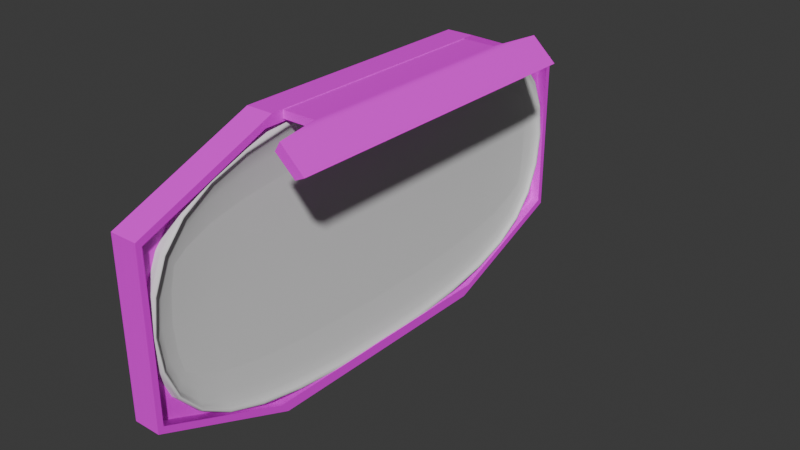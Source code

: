 # Source: untitled.blend  (saved by Blender 4.0.36; exported with 4.5.12 LTS)
import bpy
from mathutils import Matrix  # noqa: F401  (used for matrix-valued properties, if any)

bpy.ops.wm.read_factory_settings(use_empty=True)
scene = bpy.context.scene
scene.name = 'Scene'

# ---- collections
col_collection = bpy.data.collections.new('Collection'); scene.collection.children.link(col_collection)
col_collection_2 = bpy.data.collections.new('Collection 2'); scene.collection.children.link(col_collection_2)

# ---- images (referenced by path relative to the original .blend; pixels are not part of the script)
import os
ASSET_DIR = os.environ.get("B2B_ASSET_DIR", "")  # directory of the original .blend (textures are referenced by path, not embedded)
HERE = os.path.dirname(os.path.abspath(__file__))  # packed textures are extracted next to this script under _unpacked/

def load_image(name, relpath, width, height, colorspace="sRGB"):
    """Load a texture the original file referenced (path relative to the .blend, or extracted next to this script)."""
    p = next((c for c in (os.path.join(HERE, relpath), os.path.join(ASSET_DIR, relpath)) if relpath and os.path.exists(c)), "")
    if p:
        img = bpy.data.images.load(p, check_existing=True)
        img.name = name
    else:  # same state as the original file: an image datablock whose file is absent (Cycles renders it pink)
        img = bpy.data.images.new(name, width, height)
        img.source = "FILE"
        img.filepath = "//" + (relpath or name)
    img.colorspace_settings.name = colorspace
    return img
img_untitled = load_image('Untitled', '', 1024, 1024, 'sRGB')

# ---- materials (node trees are filled in below, after node groups)
mat_material = bpy.data.materials.new('Material')
mat_material.alpha_threshold = 0.0
mat_material.use_transparent_shadow = False
mat_material.roughness = 0.5
mat_material.line_color = (0.0, 0.0, 0.0, 1.0)
mat_material_001 = bpy.data.materials.new('Material.001')
mat_material_001.alpha_threshold = 0.0
mat_material_001.use_transparent_shadow = False
mat_material_001.roughness = 0.5
mat_material_001.line_color = (0.0, 0.0, 0.0, 1.0)

# ---- material node trees
mat_material.use_nodes = True; mat_material.node_tree.nodes.clear()
_N = mat_material.node_tree.nodes; _L = mat_material.node_tree.links
n0 = _N.new('ShaderNodeOutputMaterial'); n0.name = 'Material Output'; n0.location = (300, 300)
n1 = _N.new('ShaderNodeBsdfPrincipled'); n1.name = 'Principled BSDF'; n1.location = (10, 300)
n1.inputs[3].default_value = 1.45
n2 = _N.new('ShaderNodeTexImage'); n2.name = 'Image Texture'; n2.location = (-360, 234)
n2.image = img_untitled
_L.new(n1.outputs[0], n0.inputs[0])
_L.new(n2.outputs[0], n1.inputs[0])
n0.is_active_output = True
mat_material_001.use_nodes = True; mat_material_001.node_tree.nodes.clear()
_N = mat_material_001.node_tree.nodes; _L = mat_material_001.node_tree.links
n0 = _N.new('ShaderNodeOutputMaterial'); n0.name = 'Material Output'; n0.location = (300, 300)
n1 = _N.new('ShaderNodeBsdfPrincipled'); n1.name = 'Principled BSDF'; n1.location = (10, 300)
n1.inputs[3].default_value = 1.45
_L.new(n1.outputs[0], n0.inputs[0])
n0.is_active_output = True

# ---- world
world_world = bpy.data.worlds.new('World'); scene.world = world_world
world_world.use_nodes = True; world_world.node_tree.nodes.clear()
_N = world_world.node_tree.nodes; _L = world_world.node_tree.links
n0 = _N.new('ShaderNodeOutputWorld'); n0.name = 'World Output'; n0.location = (300, 300)
n1 = _N.new('ShaderNodeBackground'); n1.name = 'Background'; n1.location = (10, 300)
n1.inputs[0].default_value = (0.05088, 0.05088, 0.05088, 1.0)
_L.new(n1.outputs[0], n0.inputs[0])
n0.is_active_output = True
world_world.color = (0.05088, 0.05088, 0.05088)
world_world.use_sun_shadow = False
world_world.sun_shadow_jitter_overblur = 0.0

# ---- meshes
me_cube = bpy.data.meshes.new('Cube')
me_cube.from_pydata([(0.04364, 0.8337, 0.2521), (0.04364, 0.8337, -0.2521), (0.04364, -0.8337, 0.2521), (0.04364, -0.8337, -0.2521), (-0.04364, 0.8519, 0.2677), (-0.04364, 0.8519, -0.2677), (-0.04364, -0.8519, 0.2677), (-0.04364, -0.8519, -0.2677), (-0.04364, 0.4108, -0.447), (-0.04364, -0.4108, -0.447), (0.04364, 0.4344, 0.4144), (0.04364, -0.4344, 0.4144), (-0.04364, -0.4108, 0.447), (-0.04364, 0.4108, 0.447), (0.04364, -0.4344, -0.4144), (0.04364, 0.4344, -0.4144), (0.04364, 0.8519, 0.2677), (0.04364, 0.8519, -0.2677), (0.04364, -0.8519, 0.2677), (0.04364, -0.8519, -0.2677), (0.04364, -0.4108, 0.447), (0.04364, 0.4108, -0.447), (0.04364, 0.4108, 0.447), (0.04364, -0.4108, -0.447), (0.01411, 0.4344, 0.4144), (0.01411, 0.4344, -0.4144), (0.01411, -0.4344, 0.4144), (0.01411, -0.4344, -0.4144), (0.01411, 0.8337, 0.2521), (0.01411, 0.8337, -0.2521), (0.01411, -0.8337, 0.2521), (0.01411, -0.8337, -0.2521)], [], [(20, 12, 6, 18), (19, 18, 6, 7), (9, 23, 19, 7), (15, 1, 29, 25), (5, 4, 16, 17), (10, 11, 26, 24), (14, 15, 25, 27), (5, 17, 21, 8), (8, 21, 23, 9), (16, 4, 13, 22), (22, 13, 12, 20), (0, 1, 17, 16), (3, 2, 18, 19), (2, 11, 20, 18), (1, 15, 21, 17), (10, 0, 16, 22), (11, 10, 22, 20), (14, 3, 19, 23), (15, 14, 23, 21), (27, 26, 30, 31), (29, 28, 24, 25), (25, 24, 26, 27), (2, 3, 31, 30), (3, 14, 27, 31), (0, 10, 24, 28), (11, 2, 30, 26), (1, 0, 28, 29)])
me_cube.polygons.foreach_set('use_smooth', [True] * 27)
_k = set([(0, 1), (0, 10), (1, 15), (2, 3), (2, 11), (3, 14), (4, 16), (5, 17), (6, 18), (7, 19), (8, 21), (9, 23), (10, 11), (12, 20), (13, 22), (14, 15), (16, 17), (16, 22), (17, 21), (18, 19), (18, 20), (19, 23), (20, 22), (21, 23), (24, 26), (24, 28), (25, 27), (25, 29), (26, 30), (27, 31), (28, 29), (30, 31)])
me_cube.attributes.new('sharp_edge', 'BOOLEAN', 'EDGE').data.foreach_set('value', [ (min(e.vertices), max(e.vertices)) in _k for e in me_cube.edges])
_uv = me_cube.uv_layers.new(name='UVMap')
_uv.uv.foreach_set('vector', [0.02648, 0.8494, 0.006961, 0.8494, 0.006961, 0.7429, 0.02648, 0.7429, 0.02648, 0.6231, 0.02648, 0.7429, 0.006961, 0.7429, 0.006961, 0.6231, 0.006961, 0.5166, 0.02648, 0.5166, 0.02648, 0.6231, 0.006961, 0.6231, 0.006724, 0.9035, 0.006724, 0.9999, 0.0001184, 0.9999, 0.0001184, 0.9035, 0.006961, 0.2264, 0.006961, 0.1066, 0.02648, 0.1066, 0.02648, 0.2264, 0.006724, 0.2093, 0.006724, 0.4036, 0.0001184, 0.4036, 0.0001184, 0.2093, 0.006724, 0.7092, 0.006724, 0.9035, 0.0001184, 0.9035, 0.0001184, 0.7092, 0.006961, 0.2264, 0.02648, 0.2264, 0.02648, 0.3329, 0.006961, 0.3329, 0.006961, 0.3329, 0.02648, 0.3329, 0.02648, 0.5166, 0.006961, 0.5166, 0.02648, 0.1066, 0.006961, 0.1066, 0.006961, 0.0001184, 0.02648, 0.0001184, 0.04624, 0.2825, 0.02672, 0.2825, 0.02672, 0.0988, 0.04624, 0.0988, 0.08983, 0.3771, 0.2026, 0.3771, 0.2061, 0.3812, 0.08635, 0.3812, 0.2026, 0.0042, 0.08983, 0.0042, 0.08635, 0.0001184, 0.2061, 0.0001184, 0.08983, 0.0042, 0.05353, 0.09351, 0.04624, 0.0988, 0.08635, 0.0001184, 0.2026, 0.3771, 0.2389, 0.2878, 0.2462, 0.2825, 0.2061, 0.3812, 0.05353, 0.2878, 0.08983, 0.3771, 0.08635, 0.3812, 0.04624, 0.2825, 0.05353, 0.09351, 0.05353, 0.2878, 0.04624, 0.2825, 0.04624, 0.0988, 0.2389, 0.09351, 0.2026, 0.0042, 0.2061, 0.0001184, 0.2462, 0.0988, 0.2389, 0.2878, 0.2389, 0.09351, 0.2462, 0.0988, 0.2462, 0.2825, 0.4318, 0.08943, 0.2464, 0.08943, 0.2827, 0.0001184, 0.3955, 0.0001184, 0.3955, 0.373, 0.2827, 0.373, 0.2464, 0.2837, 0.4318, 0.2837, 0.4318, 0.2837, 0.2464, 0.2837, 0.2464, 0.08943, 0.4318, 0.08943, 0.006724, 0.5, 0.006724, 0.6128, 0.0001184, 0.6128, 0.0001184, 0.5, 0.006724, 0.6128, 0.006724, 0.7092, 0.0001184, 0.7092, 0.0001184, 0.6128, 0.006724, 0.1129, 0.006724, 0.2093, 0.0001184, 0.2093, 0.0001184, 0.1129, 0.006724, 0.4036, 0.006724, 0.5, 0.0001184, 0.5, 0.0001184, 0.4036, 0.006724, 0.0001183, 0.006724, 0.1129, 0.0001184, 0.1129, 0.0001184, 0.0001185])
me_cube.materials.append(mat_material)
me_cube.use_mirror_vertex_groups = False
me_cube.update()
me_cube_001 = bpy.data.meshes.new('Cube.001')
me_cube_001.from_pydata([(-0.07064, -0.3716, -0.01213), (-0.07064, -0.3716, 0.01213), (-0.07064, 0.3716, -0.01213), (-0.07064, 0.3716, 0.01213), (0.08943, -0.5252, -0.01466), (0.1072, -0.5252, 0.01466), (0.08943, 0.5252, -0.01466), (0.1072, 0.5252, 0.01466), (0.07064, 0.3716, 0.01213), (0.07064, 0.3716, -0.01213), (0.07064, -0.3716, -0.01213), (0.07064, -0.3716, 0.01213), (0.1833, 0.5252, -0.05623), (0.1522, 0.5252, -0.07066), (0.1522, -0.5252, -0.07066), (0.1833, -0.5252, -0.05623)], [], [(2, 3, 8, 9), (10, 11, 1, 0), (2, 9, 10, 0), (8, 3, 1, 11), (7, 6, 9, 8), (6, 4, 10, 9), (5, 7, 8, 11), (4, 5, 11, 10), (5, 15, 12, 7), (4, 14, 15, 5), (6, 13, 14, 4), (13, 12, 15, 14), (7, 12, 13, 6)])
me_cube_001.polygons.foreach_set('use_smooth', [True] * 13)
_k = set([(0, 10), (1, 11), (2, 9), (3, 8), (4, 5), (4, 10), (4, 14), (5, 11), (5, 15), (6, 7), (6, 9), (6, 13), (7, 8), (7, 12), (8, 9), (10, 11), (12, 13), (12, 15), (13, 14), (14, 15)])
me_cube_001.attributes.new('sharp_edge', 'BOOLEAN', 'EDGE').data.foreach_set('value', [ (min(e.vertices), max(e.vertices)) in _k for e in me_cube_001.edges])
_uv = me_cube_001.uv_layers.new(name='UVMap')
_uv.uv.foreach_set('vector', [0.2589, 0.4359, 0.2538, 0.4358, 0.2545, 0.4063, 0.2596, 0.4064, 0.2477, 0.4064, 0.2528, 0.4063, 0.2535, 0.4358, 0.2485, 0.4359, 0.4903, 0.2077, 0.4607, 0.2077, 0.4607, 0.05236, 0.4903, 0.05236, 0.4614, 0.2923, 0.491, 0.2923, 0.491, 0.4476, 0.4614, 0.4476, 0.2538, 0.3733, 0.2609, 0.3741, 0.2596, 0.4064, 0.2545, 0.4063, 0.4568, 0.2398, 0.4568, 0.02025, 0.4607, 0.05236, 0.4607, 0.2077, 0.4538, 0.4797, 0.4538, 0.2602, 0.4614, 0.2923, 0.4614, 0.4476, 0.2464, 0.3741, 0.2535, 0.3733, 0.2528, 0.4063, 0.2477, 0.4064, 0.4538, 0.4797, 0.432, 0.4797, 0.432, 0.2602, 0.4538, 0.2602, 0.4462, 0.004113, 0.4392, 0.02025, 0.432, 0.02025, 0.4402, 0.0001184, 0.4568, 0.2398, 0.4392, 0.2398, 0.4392, 0.02025, 0.4568, 0.02025, 0.4392, 0.2398, 0.432, 0.2398, 0.432, 0.02025, 0.4392, 0.02025, 0.4402, 0.2599, 0.432, 0.2398, 0.4392, 0.2398, 0.4462, 0.2559])
me_cube_001.materials.append(mat_material)
me_cube_001.update()
me_cube_002 = bpy.data.meshes.new('Cube.002')
me_cube_002.from_pydata([(0.004765, -0.029, 0.01126), (0.001663, -0.04173, 0.0099), (0.0138, -0.029, -0.002264), (0.01132, -0.04173, -0.002568), (0.01063, -0.029, -0.01822), (0.00791, -0.04173, -0.01734), (-0.002897, -0.029, -0.02726), (-0.005655, -0.04173, -0.02538), (-0.01885, -0.029, -0.02408), (-0.01575, -0.04173, -0.02272), (-0.02789, -0.029, -0.01056), (-0.02541, -0.04173, -0.01025), (-0.02472, -0.029, 0.005399), (-0.022, -0.04173, 0.004522), (-0.01119, -0.029, 0.01444), (-0.008433, -0.04173, 0.01256), (0.00271, -0.01708, 0.008188), (0.01018, -0.01708, -0.002985), (0.007554, -0.01708, -0.01617), (-0.003619, -0.01708, -0.02363), (-0.0168, -0.01708, -0.02101), (-0.02426, -0.01708, -0.009836), (-0.02164, -0.01708, 0.003344), (-0.01047, -0.01708, 0.01081), (-0.0005667, -0.01155, 0.003284), (0.004391, -0.01155, -0.004136), (0.00265, -0.01155, -0.01289), (-0.00477, -0.01155, -0.01785), (-0.01352, -0.01155, -0.0161), (-0.01848, -0.01155, -0.008685), (-0.01674, -0.01155, 6.693e-05), (-0.009319, -0.01155, 0.005025), (-0.00184, -0.009314, 0.001378), (0.002143, -0.009314, -0.004583), (0.0007445, -0.009314, -0.01161), (-0.005217, -0.009314, -0.0156), (-0.01225, -0.009314, -0.0142), (-0.01623, -0.009314, -0.008238), (-0.01483, -0.009314, -0.001206), (-0.008872, -0.009314, 0.002777), (-0.0008655, -0.00433, 0.002265), (0.003145, -0.00405, -0.003671), (0.001896, -0.002535, -0.01057), (-0.003881, -0.000673, -0.01438), (-0.0108, 0.0004457, -0.01288), (-0.01481, 0.0001656, -0.006947), (-0.01356, -0.001349, -5.124e-05), (-0.007787, -0.003211, 0.003764), (0.001043, 0.0001332, 0.004002), (0.005135, 0.0006737, -0.00186), (0.004325, 0.003597, -0.008357), (-0.0009132, 0.00719, -0.01168), (-0.00751, 0.009349, -0.009887), (-0.0116, 0.008808, -0.004025), (-0.01079, 0.005885, 0.002471), (-0.005554, 0.002292, 0.005796), (0.003751, 0.003762, 0.006467), (0.007972, 0.004525, 0.0007216), (0.007859, 0.008651, -0.005141), (0.003478, 0.01372, -0.007686), (-0.002605, 0.01677, -0.005423), (-0.006826, 0.01601, 0.0003218), (-0.006712, 0.01188, 0.006184), (-0.002331, 0.006809, 0.008729), (0.007069, 0.006301, 0.009486), (0.01146, 0.007233, 0.003894), (0.01225, 0.01227, -0.001144), (0.008983, 0.01847, -0.002675), (0.00357, 0.02219, 0.0001961), (-0.0008186, 0.02126, 0.005789), (-0.001611, 0.01622, 0.01083), (0.001656, 0.01002, 0.01236), (0.01076, 0.007573, 0.01285), (0.01535, 0.008608, 0.007433), (0.01719, 0.01421, 0.003353), (0.01522, 0.02109, 0.002998), (0.01058, 0.02523, 0.006576), (0.005998, 0.02419, 0.01199), (0.004153, 0.01859, 0.01607), (0.006128, 0.01171, 0.01643), (0.01458, 0.007488, 0.01632), (0.01937, 0.008554, 0.01109), (0.02234, 0.01432, 0.008034), (0.02174, 0.02141, 0.008935), (0.01793, 0.02567, 0.01327), (0.01314, 0.0246, 0.0185), (0.01018, 0.01883, 0.02155), (0.01077, 0.01175, 0.02065), (0.004765, -0.04173, 0.01126), (0.0138, -0.04173, -0.002264), (0.01063, -0.04173, -0.01822), (-0.002897, -0.04173, -0.02726), (-0.01885, -0.04173, -0.02408), (-0.02789, -0.04173, -0.01056), (-0.02472, -0.04173, 0.005399), (-0.01119, -0.04173, 0.01444), (-0.002897, -0.8616, 0.01444), (-0.005656, -0.8488, 0.01256), (0.004765, -0.8616, 0.01126), (0.001663, -0.8488, 0.0099), (0.0138, -0.8616, -0.002264), (0.01132, -0.8488, -0.002568), (0.01063, -0.8616, -0.01822), (0.00791, -0.8488, -0.01734), (-0.002897, -0.8616, -0.02726), (-0.005655, -0.8488, -0.02538), (-0.01885, -0.8616, -0.02408), (-0.01575, -0.8488, -0.02272), (-0.02789, -0.8616, -0.01056), (-0.02541, -0.8488, -0.01025), (-0.02472, -0.8616, 0.005399), (-0.022, -0.8488, 0.004522), (-0.01119, -0.8616, 0.01444), (-0.008433, -0.8488, 0.01256), (-0.003619, -0.8735, 0.01081), (0.00271, -0.8735, 0.008188), (0.01018, -0.8735, -0.002985), (0.007554, -0.8735, -0.01617), (-0.003619, -0.8735, -0.02363), (-0.0168, -0.8735, -0.02101), (-0.02426, -0.8735, -0.009836), (-0.02164, -0.8735, 0.003344), (-0.01047, -0.8735, 0.01081), (-0.00477, -0.879, 0.005025), (-0.0005667, -0.879, 0.003284), (0.004391, -0.879, -0.004136), (0.00265, -0.879, -0.01289), (-0.00477, -0.879, -0.01785), (-0.01352, -0.879, -0.0161), (-0.01848, -0.879, -0.008685), (-0.01674, -0.879, 6.693e-05), (-0.009319, -0.879, 0.005025), (-0.005217, -0.8812, 0.002777), (-0.00184, -0.8812, 0.001378), (0.002143, -0.8812, -0.004583), (0.0007445, -0.8812, -0.01161), (-0.005217, -0.8812, -0.0156), (-0.01225, -0.8812, -0.0142), (-0.01623, -0.8812, -0.008238), (-0.01483, -0.8812, -0.001206), (-0.008872, -0.8812, 0.002777), (-0.004842, -0.884, 0.003118), (-0.001475, -0.8838, 0.00171), (0.002515, -0.8839, -0.004245), (0.001154, -0.8847, -0.01124), (-0.004761, -0.8856, -0.01518), (-0.01177, -0.8862, -0.01376), (-0.01576, -0.886, -0.007805), (-0.01439, -0.8853, -0.0008071), (-0.008479, -0.8843, 0.003134), (-0.003308, -0.8891, 0.004514), (-2.105e-05, -0.8885, 0.003034), (0.004024, -0.889, -0.002871), (0.00296, -0.8912, -0.009599), (-0.00259, -0.8939, -0.01321), (-0.009375, -0.8956, -0.01158), (-0.01342, -0.8952, -0.005679), (-0.01236, -0.8929, 0.001048), (-0.006806, -0.8902, 0.004657), (-0.0008242, -0.8936, 0.006774), (0.002308, -0.8926, 0.005153), (0.006459, -0.8933, -0.0006556), (0.005967, -0.8968, -0.006862), (0.001121, -0.9012, -0.00983), (-0.00524, -0.9038, -0.007821), (-0.009391, -0.9032, -0.002013), (-0.0089, -0.8996, 0.004193), (-0.004054, -0.8953, 0.007161), (0.002434, -0.897, 0.00974), (0.005348, -0.8957, 0.00792), (0.009648, -0.8966, 0.002247), (0.009965, -0.9012, -0.003223), (0.006114, -0.9069, -0.005287), (0.0003491, -0.9103, -0.002735), (-0.003951, -0.9095, 0.002938), (-0.004269, -0.9048, 0.008408), (-0.0004167, -0.8992, 0.01047), (0.008263, -0.8996, 0.01504), (0.01076, -0.8981, 0.01285), (0.01535, -0.8992, 0.007433), (0.01719, -0.9048, 0.003353), (0.01522, -0.9116, 0.002998), (0.01058, -0.9158, 0.006576), (0.005998, -0.9147, 0.01199), (0.004153, -0.9091, 0.01607), (0.006128, -0.9023, 0.01643), (0.01238, -0.8996, 0.01879), (0.01458, -0.898, 0.01632), (0.01937, -0.8991, 0.01109), (0.02234, -0.9049, 0.008034), (0.02174, -0.912, 0.008935), (0.01793, -0.9162, 0.01327), (0.01314, -0.9152, 0.0185), (0.01018, -0.9094, 0.02155), (0.01077, -0.9023, 0.02065), (-0.002897, -0.8488, 0.01444), (0.004765, -0.8488, 0.01126), (0.0138, -0.8488, -0.002264), (0.01063, -0.8488, -0.01822), (-0.002897, -0.8488, -0.02726), (-0.01885, -0.8488, -0.02408), (-0.02789, -0.8488, -0.01056), (-0.02472, -0.8488, 0.005399), (-0.01119, -0.8488, 0.01444)], [], [(89, 90, 4, 2), (90, 91, 6, 4), (91, 92, 8, 6), (92, 93, 10, 8), (93, 94, 12, 10), (94, 95, 14, 12), (6, 8, 20, 19), (10, 12, 22, 21), (4, 6, 19, 18), (21, 22, 30, 29), (14, 0, 16, 23), (8, 10, 21, 20), (2, 4, 18, 17), (20, 21, 29, 28), (0, 2, 17, 16), (12, 14, 23, 22), (17, 18, 26, 25), (47, 40, 48, 55), (18, 19, 27, 26), (23, 16, 24, 31), (22, 23, 31, 30), (19, 20, 28, 27), (16, 17, 25, 24), (29, 30, 38, 37), (26, 27, 35, 34), (34, 42, 41, 33), (31, 24, 32, 39), (30, 31, 39, 38), (27, 28, 36, 35), (24, 25, 33, 32), (28, 29, 37, 36), (25, 26, 34, 33), (38, 46, 45, 37), (36, 37, 45, 44), (35, 43, 42, 34), (39, 47, 46, 38), (36, 44, 43, 35), (32, 33, 41, 40), (46, 54, 53, 45), (47, 55, 54, 46), (43, 51, 50, 42), (41, 49, 48, 40), (44, 52, 51, 43), (48, 56, 63, 55), (45, 53, 52, 44), (42, 50, 49, 41), (53, 61, 60, 52), (48, 49, 57, 56), (50, 58, 57, 49), (56, 64, 71, 63), (54, 62, 61, 53), (51, 59, 58, 50), (55, 63, 62, 54), (51, 52, 60, 59), (62, 70, 69, 61), (63, 71, 70, 62), (59, 67, 66, 58), (67, 68, 76, 75), (60, 68, 67, 59), (57, 65, 64, 56), (79, 71, 64, 72), (61, 69, 68, 60), (58, 66, 65, 57), (65, 73, 72, 64), (72, 80, 87, 79), (69, 77, 76, 68), (66, 74, 73, 65), (70, 78, 77, 69), (67, 75, 74, 66), (70, 71, 79, 78), (74, 82, 81, 73), (75, 83, 82, 74), (78, 86, 85, 77), (15, 1, 88, 95), (79, 87, 86, 78), (76, 84, 83, 75), (73, 81, 80, 72), (150, 151, 142, 141), (77, 85, 84, 76), (1, 3, 89, 88), (3, 5, 90, 89), (5, 7, 91, 90), (7, 9, 92, 91), (9, 11, 93, 92), (11, 13, 94, 93), (13, 15, 95, 94), (98, 100, 197, 196), (112, 96, 195, 203), (96, 98, 196, 195), (100, 102, 198, 197), (102, 104, 199, 198), (104, 106, 200, 199), (106, 108, 201, 200), (108, 110, 202, 201), (110, 112, 203, 202), (118, 119, 106, 104), (120, 121, 110, 108), (117, 118, 104, 102), (129, 130, 121, 120), (121, 122, 112, 110), (119, 120, 108, 106), (116, 117, 102, 100), (128, 129, 120, 119), (115, 116, 100, 98), (114, 96, 112, 122), (114, 115, 98, 96), (125, 126, 117, 116), (148, 149, 140, 139), (126, 127, 118, 117), (130, 131, 122, 121), (122, 131, 123, 114), (127, 128, 119, 118), (123, 124, 115, 114), (124, 125, 116, 115), (138, 139, 130, 129), (135, 136, 127, 126), (132, 141, 142, 133), (139, 140, 131, 130), (131, 140, 132, 123), (136, 137, 128, 127), (132, 133, 124, 123), (133, 134, 125, 124), (137, 138, 129, 128), (134, 135, 126, 125), (142, 143, 134, 133), (148, 147, 156, 157), (145, 146, 137, 136), (146, 147, 138, 137), (141, 132, 140, 149), (143, 144, 135, 134), (147, 148, 139, 138), (144, 145, 136, 135), (152, 153, 144, 143), (157, 158, 149, 148), (153, 154, 145, 144), (154, 155, 146, 145), (149, 158, 150, 141), (159, 160, 151, 150), (155, 156, 147, 146), (151, 152, 143, 142), (159, 150, 158, 167), (166, 167, 158, 157), (163, 164, 155, 154), (165, 164, 173, 174), (168, 169, 160, 159), (164, 165, 156, 155), (160, 161, 152, 151), (161, 162, 153, 152), (165, 166, 157, 156), (162, 163, 154, 153), (170, 171, 162, 161), (166, 165, 174, 175), (175, 176, 167, 166), (171, 172, 163, 162), (172, 173, 164, 163), (167, 176, 168, 159), (169, 170, 161, 160), (169, 168, 177, 178), (176, 185, 177, 168), (174, 173, 182, 183), (170, 169, 178, 179), (189, 190, 181, 180), (171, 170, 179, 180), (175, 174, 183, 184), (186, 187, 178, 177), (172, 171, 180, 181), (176, 175, 184, 185), (173, 172, 181, 182), (188, 189, 180, 179), (192, 193, 184, 183), (196, 197, 101, 99), (193, 194, 185, 184), (190, 191, 182, 181), (185, 194, 186, 177), (191, 192, 183, 182), (187, 188, 179, 178), (113, 203, 195, 97), (195, 196, 99, 97), (197, 198, 103, 101), (198, 199, 105, 103), (199, 200, 107, 105), (200, 201, 109, 107), (201, 202, 111, 109), (202, 203, 113, 111), (13, 111, 113, 15), (11, 109, 111, 13), (9, 107, 109, 11), (7, 105, 107, 9), (5, 103, 105, 7), (3, 101, 103, 5), (1, 99, 101, 3), (97, 99, 1, 15, 113), (95, 88, 0, 14), (88, 89, 2, 0), (32, 40, 47, 39)])
me_cube_002.polygons.foreach_set('use_smooth', [True] * 195)
_k = set([(1, 3), (1, 15), (3, 5), (5, 7), (7, 9), (9, 11), (11, 13), (13, 15), (32, 33), (32, 39), (33, 34), (34, 35), (35, 36), (36, 37), (37, 38), (38, 39), (88, 89), (88, 95), (89, 90), (90, 91), (91, 92), (92, 93), (93, 94), (94, 95), (97, 99), (97, 113), (99, 101), (101, 103), (103, 105), (105, 107), (107, 109), (109, 111), (111, 113), (132, 133), (132, 140), (133, 134), (134, 135), (135, 136), (136, 137), (137, 138), (138, 139), (139, 140), (195, 196), (195, 203), (196, 197), (197, 198), (198, 199), (199, 200), (200, 201), (201, 202), (202, 203)])
me_cube_002.attributes.new('sharp_edge', 'BOOLEAN', 'EDGE').data.foreach_set('value', [ (min(e.vertices), max(e.vertices)) in _k for e in me_cube_002.edges])
_uv = me_cube_002.uv_layers.new(name='UVMap')
_uv.uv.foreach_set('vector', [0.2791, 0.3755, 0.2818, 0.3782, 0.2796, 0.3799, 0.2773, 0.3776, 0.2818, 0.3782, 0.2838, 0.3817, 0.2811, 0.3827, 0.2796, 0.3799, 0.2838, 0.3817, 0.2846, 0.3856, 0.2817, 0.3858, 0.2811, 0.3827, 0.2846, 0.3856, 0.2842, 0.3897, 0.2814, 0.389, 0.2817, 0.3858, 0.2842, 0.3897, 0.2826, 0.3935, 0.28, 0.392, 0.2814, 0.389, 0.2826, 0.3935, 0.2799, 0.3968, 0.2777, 0.3946, 0.28, 0.392, 0.2811, 0.3827, 0.2817, 0.3858, 0.2794, 0.3859, 0.2789, 0.3835, 0.2814, 0.389, 0.28, 0.392, 0.2779, 0.3906, 0.279, 0.3884, 0.2796, 0.3799, 0.2811, 0.3827, 0.2789, 0.3835, 0.2777, 0.3813, 0.279, 0.3884, 0.2779, 0.3906, 0.2766, 0.3896, 0.2775, 0.3878, 0.2777, 0.3946, 0.2745, 0.3967, 0.2732, 0.3938, 0.276, 0.3924, 0.2817, 0.3858, 0.2814, 0.389, 0.279, 0.3884, 0.2794, 0.3859, 0.2773, 0.3776, 0.2796, 0.3799, 0.2777, 0.3813, 0.2758, 0.3797, 0.2794, 0.3859, 0.279, 0.3884, 0.2775, 0.3878, 0.2777, 0.3859, 0.2742, 0.3757, 0.2773, 0.3776, 0.2758, 0.3797, 0.2731, 0.3786, 0.28, 0.392, 0.2777, 0.3946, 0.276, 0.3924, 0.2779, 0.3906, 0.2758, 0.3797, 0.2777, 0.3813, 0.2764, 0.3824, 0.275, 0.3811, 0.2994, 0.3754, 0.2999, 0.3737, 0.3011, 0.3739, 0.3008, 0.3756, 0.2777, 0.3813, 0.2789, 0.3835, 0.2774, 0.3841, 0.2764, 0.3824, 0.276, 0.3924, 0.2732, 0.3938, 0.273, 0.3917, 0.2751, 0.391, 0.2779, 0.3906, 0.276, 0.3924, 0.2751, 0.391, 0.2766, 0.3896, 0.2789, 0.3835, 0.2794, 0.3859, 0.2777, 0.3859, 0.2774, 0.3841, 0.2731, 0.3786, 0.2758, 0.3797, 0.275, 0.3811, 0.273, 0.3805, 0.2775, 0.3878, 0.2766, 0.3896, 0.276, 0.3892, 0.2768, 0.3876, 0.2764, 0.3824, 0.2774, 0.3841, 0.2767, 0.3843, 0.2759, 0.3828, 0.2976, 0.3834, 0.2993, 0.3829, 0.2999, 0.3846, 0.2985, 0.385, 0.2751, 0.391, 0.273, 0.3917, 0.273, 0.3909, 0.2747, 0.3903, 0.2766, 0.3896, 0.2751, 0.391, 0.2747, 0.3903, 0.276, 0.3892, 0.2774, 0.3841, 0.2777, 0.3859, 0.277, 0.3859, 0.2767, 0.3843, 0.273, 0.3805, 0.275, 0.3811, 0.2746, 0.3817, 0.273, 0.3813, 0.2777, 0.3859, 0.2775, 0.3878, 0.2768, 0.3876, 0.277, 0.3859, 0.275, 0.3811, 0.2764, 0.3824, 0.2759, 0.3828, 0.2746, 0.3817, 0.297, 0.3765, 0.2989, 0.377, 0.2986, 0.3785, 0.2964, 0.3783, 0.2964, 0.38, 0.2964, 0.3783, 0.2986, 0.3785, 0.2986, 0.3799, 0.2968, 0.3818, 0.2988, 0.3813, 0.2993, 0.3829, 0.2976, 0.3834, 0.2978, 0.3749, 0.2994, 0.3754, 0.2989, 0.377, 0.297, 0.3765, 0.2964, 0.38, 0.2986, 0.3799, 0.2988, 0.3813, 0.2968, 0.3818, 0.2991, 0.3866, 0.2985, 0.385, 0.2999, 0.3846, 0.3003, 0.3863, 0.2989, 0.377, 0.3006, 0.3772, 0.3004, 0.3785, 0.2986, 0.3785, 0.2994, 0.3754, 0.3008, 0.3756, 0.3006, 0.3772, 0.2989, 0.377, 0.2988, 0.3813, 0.3006, 0.3811, 0.3009, 0.3826, 0.2993, 0.3829, 0.2999, 0.3846, 0.3012, 0.3843, 0.3015, 0.3861, 0.3003, 0.3863, 0.2986, 0.3799, 0.3004, 0.3798, 0.3006, 0.3811, 0.2988, 0.3813, 0.3011, 0.3739, 0.3024, 0.374, 0.3023, 0.3757, 0.3008, 0.3756, 0.2986, 0.3785, 0.3004, 0.3785, 0.3004, 0.3798, 0.2986, 0.3799, 0.2993, 0.3829, 0.3009, 0.3826, 0.3012, 0.3843, 0.2999, 0.3846, 0.3004, 0.3785, 0.3021, 0.3785, 0.3021, 0.3797, 0.3004, 0.3798, 0.3015, 0.3861, 0.3012, 0.3843, 0.3026, 0.3842, 0.3027, 0.386, 0.3009, 0.3826, 0.3024, 0.3825, 0.3026, 0.3842, 0.3012, 0.3843, 0.3024, 0.374, 0.3036, 0.3739, 0.3037, 0.3756, 0.3023, 0.3757, 0.3006, 0.3772, 0.3022, 0.3772, 0.3021, 0.3785, 0.3004, 0.3785, 0.3006, 0.3811, 0.3023, 0.381, 0.3024, 0.3825, 0.3009, 0.3826, 0.3008, 0.3756, 0.3023, 0.3757, 0.3022, 0.3772, 0.3006, 0.3772, 0.3006, 0.3811, 0.3004, 0.3798, 0.3021, 0.3797, 0.3023, 0.381, 0.3022, 0.3772, 0.3038, 0.3771, 0.3038, 0.3784, 0.3021, 0.3785, 0.3023, 0.3757, 0.3037, 0.3756, 0.3038, 0.3771, 0.3022, 0.3772, 0.3023, 0.381, 0.3039, 0.381, 0.304, 0.3825, 0.3024, 0.3825, 0.3039, 0.381, 0.3038, 0.3797, 0.3056, 0.3796, 0.3056, 0.381, 0.3021, 0.3797, 0.3038, 0.3797, 0.3039, 0.381, 0.3023, 0.381, 0.3026, 0.3842, 0.304, 0.3842, 0.304, 0.386, 0.3027, 0.386, 0.3051, 0.3753, 0.3037, 0.3756, 0.3036, 0.3739, 0.3048, 0.3737, 0.3021, 0.3785, 0.3038, 0.3784, 0.3038, 0.3797, 0.3021, 0.3797, 0.3024, 0.3825, 0.304, 0.3825, 0.304, 0.3842, 0.3026, 0.3842, 0.304, 0.3842, 0.3054, 0.3843, 0.3052, 0.3861, 0.304, 0.386, 0.3048, 0.3737, 0.3059, 0.3733, 0.3065, 0.3749, 0.3051, 0.3753, 0.3038, 0.3784, 0.3055, 0.3783, 0.3056, 0.3796, 0.3038, 0.3797, 0.304, 0.3825, 0.3055, 0.3826, 0.3054, 0.3843, 0.304, 0.3842, 0.3038, 0.3771, 0.3054, 0.3769, 0.3055, 0.3783, 0.3038, 0.3784, 0.3039, 0.381, 0.3056, 0.381, 0.3055, 0.3826, 0.304, 0.3825, 0.3038, 0.3771, 0.3037, 0.3756, 0.3051, 0.3753, 0.3054, 0.3769, 0.3055, 0.3826, 0.3071, 0.3829, 0.3067, 0.3845, 0.3054, 0.3843, 0.3056, 0.381, 0.3075, 0.3813, 0.3071, 0.3829, 0.3055, 0.3826, 0.3054, 0.3769, 0.3071, 0.3764, 0.3076, 0.378, 0.3055, 0.3783, 0.3143, 0.3811, 0.3158, 0.3794, 0.3165, 0.3793, 0.314, 0.3818, 0.3051, 0.3753, 0.3065, 0.3749, 0.3071, 0.3764, 0.3054, 0.3769, 0.3056, 0.3796, 0.3077, 0.3796, 0.3075, 0.3813, 0.3056, 0.381, 0.3054, 0.3843, 0.3067, 0.3845, 0.3064, 0.3863, 0.3052, 0.3861, 0.2923, 0.3747, 0.2921, 0.3738, 0.2933, 0.3735, 0.2936, 0.3743, 0.3055, 0.3783, 0.3076, 0.378, 0.3077, 0.3796, 0.3056, 0.3796, 0.3158, 0.3794, 0.316, 0.376, 0.3165, 0.3758, 0.3165, 0.3793, 0.316, 0.376, 0.3136, 0.3738, 0.314, 0.3733, 0.3165, 0.3758, 0.3136, 0.3738, 0.3102, 0.374, 0.3105, 0.3733, 0.314, 0.3733, 0.3102, 0.374, 0.3087, 0.3756, 0.308, 0.3758, 0.3105, 0.3733, 0.3087, 0.3756, 0.3084, 0.3791, 0.308, 0.3793, 0.308, 0.3758, 0.3084, 0.3791, 0.3108, 0.3813, 0.3105, 0.3818, 0.308, 0.3793, 0.3108, 0.3813, 0.3143, 0.3811, 0.314, 0.3818, 0.3105, 0.3818, 0.271, 0.3759, 0.2679, 0.3782, 0.2657, 0.376, 0.269, 0.3733, 0.2685, 0.3953, 0.2699, 0.3962, 0.2683, 0.3986, 0.2668, 0.3974, 0.2699, 0.3962, 0.2716, 0.3971, 0.27, 0.3996, 0.2683, 0.3986, 0.2679, 0.3782, 0.2657, 0.3808, 0.2631, 0.3793, 0.2657, 0.376, 0.2657, 0.3808, 0.2644, 0.3839, 0.2615, 0.3832, 0.2631, 0.3793, 0.2644, 0.3839, 0.264, 0.3871, 0.2611, 0.3873, 0.2615, 0.3832, 0.264, 0.3871, 0.2647, 0.3903, 0.262, 0.3913, 0.2611, 0.3873, 0.2647, 0.3903, 0.2662, 0.393, 0.264, 0.3947, 0.262, 0.3913, 0.2662, 0.393, 0.2685, 0.3953, 0.2668, 0.3974, 0.264, 0.3947, 0.2667, 0.3846, 0.2665, 0.3871, 0.264, 0.3871, 0.2644, 0.3839, 0.2669, 0.3895, 0.2681, 0.3916, 0.2662, 0.393, 0.2647, 0.3903, 0.2678, 0.3822, 0.2667, 0.3846, 0.2644, 0.3839, 0.2657, 0.3808, 0.2684, 0.3889, 0.2693, 0.3906, 0.2681, 0.3916, 0.2669, 0.3895, 0.2681, 0.3916, 0.2699, 0.3933, 0.2685, 0.3953, 0.2662, 0.393, 0.2665, 0.3871, 0.2669, 0.3895, 0.2647, 0.3903, 0.264, 0.3871, 0.2696, 0.3803, 0.2678, 0.3822, 0.2657, 0.3808, 0.2679, 0.3782, 0.2681, 0.387, 0.2684, 0.3889, 0.2669, 0.3895, 0.2665, 0.3871, 0.2724, 0.3788, 0.2696, 0.3803, 0.2679, 0.3782, 0.271, 0.3759, 0.2711, 0.3939, 0.2699, 0.3962, 0.2685, 0.3953, 0.2699, 0.3933, 0.2711, 0.3939, 0.2726, 0.3944, 0.2716, 0.3971, 0.2699, 0.3962, 0.2706, 0.3817, 0.2692, 0.3832, 0.2678, 0.3822, 0.2696, 0.3803, 0.2946, 0.3768, 0.294, 0.3752, 0.2947, 0.3749, 0.2956, 0.3766, 0.2692, 0.3832, 0.2684, 0.3851, 0.2667, 0.3846, 0.2678, 0.3822, 0.2693, 0.3906, 0.2708, 0.3919, 0.2699, 0.3933, 0.2681, 0.3916, 0.2699, 0.3933, 0.2708, 0.3919, 0.2717, 0.3923, 0.2711, 0.3939, 0.2684, 0.3851, 0.2681, 0.387, 0.2665, 0.3871, 0.2667, 0.3846, 0.2717, 0.3923, 0.2727, 0.3925, 0.2726, 0.3944, 0.2711, 0.3939, 0.2727, 0.3809, 0.2706, 0.3817, 0.2696, 0.3803, 0.2724, 0.3788, 0.2691, 0.3887, 0.2699, 0.3901, 0.2693, 0.3906, 0.2684, 0.3889, 0.2698, 0.3836, 0.2691, 0.3853, 0.2684, 0.3851, 0.2692, 0.3832, 0.2943, 0.3741, 0.2936, 0.3743, 0.2933, 0.3735, 0.2939, 0.3733, 0.2699, 0.3901, 0.2711, 0.3912, 0.2708, 0.3919, 0.2693, 0.3906, 0.2708, 0.3919, 0.2711, 0.3912, 0.2719, 0.3916, 0.2717, 0.3923, 0.2691, 0.3853, 0.2688, 0.387, 0.2681, 0.387, 0.2684, 0.3851, 0.2719, 0.3916, 0.2728, 0.3917, 0.2727, 0.3925, 0.2717, 0.3923, 0.2728, 0.3817, 0.271, 0.3824, 0.2706, 0.3817, 0.2727, 0.3809, 0.2688, 0.387, 0.2691, 0.3887, 0.2684, 0.3889, 0.2681, 0.387, 0.271, 0.3824, 0.2698, 0.3836, 0.2692, 0.3832, 0.2706, 0.3817, 0.2929, 0.3865, 0.2934, 0.3848, 0.2941, 0.385, 0.2935, 0.3867, 0.2946, 0.3768, 0.295, 0.3784, 0.293, 0.3785, 0.2928, 0.3771, 0.2947, 0.3815, 0.295, 0.38, 0.2962, 0.38, 0.2957, 0.3818, 0.295, 0.38, 0.295, 0.3784, 0.2961, 0.3783, 0.2962, 0.38, 0.2936, 0.3743, 0.2943, 0.3741, 0.2947, 0.3749, 0.294, 0.3752, 0.2934, 0.3848, 0.2941, 0.3831, 0.2949, 0.3834, 0.2941, 0.385, 0.295, 0.3784, 0.2946, 0.3768, 0.2956, 0.3766, 0.2961, 0.3783, 0.2941, 0.3831, 0.2947, 0.3815, 0.2957, 0.3818, 0.2949, 0.3834, 0.2921, 0.3844, 0.2925, 0.3827, 0.2941, 0.3831, 0.2934, 0.3848, 0.2928, 0.3771, 0.2925, 0.3755, 0.294, 0.3752, 0.2946, 0.3768, 0.2925, 0.3827, 0.2929, 0.3812, 0.2947, 0.3815, 0.2941, 0.3831, 0.2929, 0.3812, 0.293, 0.3798, 0.295, 0.38, 0.2947, 0.3815, 0.294, 0.3752, 0.2925, 0.3755, 0.2923, 0.3747, 0.2936, 0.3743, 0.2909, 0.3748, 0.2908, 0.3739, 0.2921, 0.3738, 0.2923, 0.3747, 0.293, 0.3798, 0.293, 0.3785, 0.295, 0.3784, 0.295, 0.38, 0.2917, 0.3862, 0.2921, 0.3844, 0.2934, 0.3848, 0.2929, 0.3865, 0.2909, 0.3748, 0.2923, 0.3747, 0.2925, 0.3755, 0.291, 0.3757, 0.2912, 0.3772, 0.291, 0.3757, 0.2925, 0.3755, 0.2928, 0.3771, 0.2912, 0.3811, 0.2913, 0.3798, 0.293, 0.3798, 0.2929, 0.3812, 0.2913, 0.3785, 0.2913, 0.3798, 0.2896, 0.3797, 0.2896, 0.3785, 0.2896, 0.3748, 0.2896, 0.3739, 0.2908, 0.3739, 0.2909, 0.3748, 0.2913, 0.3798, 0.2913, 0.3785, 0.293, 0.3785, 0.293, 0.3798, 0.2905, 0.386, 0.2907, 0.3842, 0.2921, 0.3844, 0.2917, 0.3862, 0.2907, 0.3842, 0.2909, 0.3825, 0.2925, 0.3827, 0.2921, 0.3844, 0.2913, 0.3785, 0.2912, 0.3772, 0.2928, 0.3771, 0.293, 0.3785, 0.2909, 0.3825, 0.2912, 0.3811, 0.2929, 0.3812, 0.2925, 0.3827, 0.2893, 0.3842, 0.2894, 0.3825, 0.2909, 0.3825, 0.2907, 0.3842, 0.2912, 0.3772, 0.2913, 0.3785, 0.2896, 0.3785, 0.2896, 0.3772, 0.2896, 0.3772, 0.2896, 0.3757, 0.291, 0.3757, 0.2912, 0.3772, 0.2894, 0.3825, 0.2895, 0.381, 0.2912, 0.3811, 0.2909, 0.3825, 0.2895, 0.381, 0.2896, 0.3797, 0.2913, 0.3798, 0.2912, 0.3811, 0.291, 0.3757, 0.2896, 0.3757, 0.2896, 0.3748, 0.2909, 0.3748, 0.2892, 0.386, 0.2893, 0.3842, 0.2907, 0.3842, 0.2905, 0.386, 0.2896, 0.3739, 0.2896, 0.3748, 0.2876, 0.3745, 0.2878, 0.3737, 0.2896, 0.3757, 0.2874, 0.3754, 0.2876, 0.3745, 0.2896, 0.3748, 0.2896, 0.3785, 0.2896, 0.3797, 0.287, 0.3797, 0.287, 0.3783, 0.2893, 0.3842, 0.2892, 0.386, 0.2874, 0.3861, 0.2872, 0.3843, 0.2855, 0.3829, 0.2851, 0.3813, 0.287, 0.381, 0.287, 0.3826, 0.2894, 0.3825, 0.2893, 0.3842, 0.2872, 0.3843, 0.287, 0.3826, 0.2896, 0.3772, 0.2896, 0.3785, 0.287, 0.3783, 0.2872, 0.3769, 0.2864, 0.3741, 0.2866, 0.3733, 0.2878, 0.3737, 0.2876, 0.3745, 0.2895, 0.381, 0.2894, 0.3825, 0.287, 0.3826, 0.287, 0.381, 0.2896, 0.3757, 0.2896, 0.3772, 0.2872, 0.3769, 0.2874, 0.3754, 0.2896, 0.3797, 0.2895, 0.381, 0.287, 0.381, 0.287, 0.3797, 0.2859, 0.3845, 0.2855, 0.3829, 0.287, 0.3826, 0.2872, 0.3843, 0.285, 0.378, 0.2855, 0.3764, 0.2872, 0.3769, 0.287, 0.3783, 0.3167, 0.3793, 0.3167, 0.3758, 0.3172, 0.376, 0.3174, 0.3794, 0.2855, 0.3764, 0.2861, 0.3749, 0.2874, 0.3754, 0.2872, 0.3769, 0.2851, 0.3813, 0.2848, 0.3797, 0.287, 0.3797, 0.287, 0.381, 0.2874, 0.3754, 0.2861, 0.3749, 0.2864, 0.3741, 0.2876, 0.3745, 0.2848, 0.3797, 0.285, 0.378, 0.287, 0.3783, 0.287, 0.3797, 0.2862, 0.3863, 0.2859, 0.3845, 0.2872, 0.3843, 0.2874, 0.3861, 0.3189, 0.3811, 0.3192, 0.3818, 0.3177, 0.3808, 0.3184, 0.3808, 0.3177, 0.3808, 0.3167, 0.3793, 0.3174, 0.3794, 0.3184, 0.3808, 0.3167, 0.3758, 0.3192, 0.3733, 0.3196, 0.3738, 0.3172, 0.376, 0.3192, 0.3733, 0.3227, 0.3733, 0.323, 0.374, 0.3196, 0.3738, 0.3227, 0.3733, 0.3252, 0.3758, 0.3245, 0.3756, 0.323, 0.374, 0.3252, 0.3758, 0.3252, 0.3793, 0.3248, 0.3791, 0.3245, 0.3756, 0.3252, 0.3793, 0.3227, 0.3818, 0.3224, 0.3813, 0.3248, 0.3791, 0.3227, 0.3818, 0.3192, 0.3818, 0.3189, 0.3811, 0.3224, 0.3813, 0.4962, 0.0001186, 0.4962, 0.1752, 0.4928, 0.1752, 0.4928, 0.0001187, 0.4995, 0.0001186, 0.4995, 0.1752, 0.4962, 0.1752, 0.4962, 0.0001186, 0.5029, 0.0001185, 0.5029, 0.1752, 0.4995, 0.1752, 0.4995, 0.0001186, 0.5052, 0.0001185, 0.5052, 0.1752, 0.5029, 0.1752, 0.5029, 0.0001185, 0.5086, 0.0001185, 0.5086, 0.1752, 0.5052, 0.1752, 0.5052, 0.0001185, 0.5119, 0.0001184, 0.5119, 0.1752, 0.5086, 0.1752, 0.5086, 0.0001185, 0.5153, 0.0001184, 0.5153, 0.1752, 0.5119, 0.1752, 0.5119, 0.0001184, 0.4922, 0.1752, 0.4905, 0.1752, 0.4905, 0.0001184, 0.4928, 0.0001187, 0.4928, 0.1752, 0.2799, 0.3968, 0.2765, 0.3994, 0.2745, 0.3967, 0.2777, 0.3946, 0.2759, 0.3733, 0.2791, 0.3755, 0.2773, 0.3776, 0.2742, 0.3757, 0.2986, 0.3733, 0.2999, 0.3737, 0.2994, 0.3754, 0.2978, 0.3749])
me_cube_002.materials.append(mat_material)
me_cube_002.update()
me_cube_004 = bpy.data.meshes.new('Cube.004')
me_cube_004.from_pydata([(-1.0, -3.352, -1.0), (-1.0, -3.352, 1.0), (-1.0, 3.352, -1.0), (-1.0, 3.352, 1.0), (1.266, -4.738, -1.208), (1.518, -4.738, 1.208), (1.266, 4.738, -1.208), (1.518, 4.738, 1.208), (1.0, 3.352, 1.0), (1.0, 3.352, -1.0), (1.0, -3.352, -1.0), (1.0, -3.352, 1.0), (2.595, 4.738, -4.635), (2.154, 4.738, -5.825), (2.154, -4.738, -5.825), (2.595, -4.738, -4.635), (0.9621, 3.352, -1.0), (0.9621, 3.352, 1.0), (0.9621, -3.352, -1.0), (0.9621, -3.352, 1.0), (1.325, -4.738, -1.513), (1.589, -4.738, 0.8224), (1.325, 4.738, -1.513), (1.589, 4.738, 0.8224), (1.413, 4.456, 1.166), (1.212, 4.456, -1.166), (1.212, -4.456, -1.166), (1.413, -4.456, 1.166)], [], [(16, 17, 8, 9), (18, 19, 1, 0), (16, 9, 10, 18), (17, 3, 1, 19), (24, 25, 9, 8), (25, 26, 10, 9), (27, 24, 8, 11), (26, 27, 11, 10), (21, 15, 12, 23), (20, 14, 15, 21), (22, 13, 14, 20), (13, 12, 15, 14), (23, 12, 13, 22), (8, 17, 19, 11), (2, 16, 18, 0), (10, 11, 19, 18), (2, 3, 17, 16), (7, 23, 22, 6), (6, 22, 20, 4), (4, 20, 21, 5), (5, 21, 23, 7), (4, 5, 27, 26), (5, 7, 24, 27), (6, 4, 26, 25), (7, 6, 25, 24)])
me_cube_004.polygons.foreach_set('use_smooth', [True] * 25)
_k = set([(0, 18), (1, 19), (2, 16), (3, 17), (4, 5), (4, 20), (4, 26), (5, 21), (5, 27), (6, 7), (6, 22), (6, 25), (7, 23), (7, 24), (8, 9), (8, 17), (8, 24), (9, 16), (9, 25), (10, 11), (10, 18), (10, 26), (11, 19), (11, 27), (12, 13), (12, 15), (12, 23), (13, 14), (13, 22), (14, 15), (14, 20), (15, 21)])
me_cube_004.attributes.new('sharp_edge', 'BOOLEAN', 'EDGE').data.foreach_set('value', [ (min(e.vertices), max(e.vertices)) in _k for e in me_cube_004.edges])
_uv = me_cube_004.uv_layers.new(name='UVMap')
_uv.uv.foreach_set('vector', [0.375, 0.4953, 0.625, 0.4953, 0.625, 0.5, 0.375, 0.5, 0.375, 0.7547, 0.625, 0.7547, 0.625, 1.0, 0.375, 1.0, 0.3703, 0.5, 0.375, 0.5, 0.375, 0.75, 0.3703, 0.75, 0.6297, 0.5, 0.875, 0.5, 0.875, 0.75, 0.6297, 0.75, 0.6188, 0.5062, 0.3812, 0.5062, 0.375, 0.5, 0.625, 0.5, 0.3812, 0.5062, 0.3812, 0.7438, 0.375, 0.75, 0.375, 0.5, 0.6188, 0.7438, 0.6188, 0.5062, 0.625, 0.5, 0.625, 0.75, 0.3812, 0.7438, 0.6188, 0.7438, 0.625, 0.75, 0.375, 0.75, 0.6172, 0.7422, 0.6172, 0.7422, 0.6172, 0.5078, 0.6172, 0.5078, 0.3828, 0.7422, 0.3828, 0.7422, 0.6172, 0.7422, 0.6172, 0.7422, 0.3828, 0.5078, 0.3828, 0.5078, 0.3828, 0.7422, 0.3828, 0.7422, 0.3828, 0.5078, 0.6172, 0.5078, 0.6172, 0.7422, 0.3828, 0.7422, 0.6172, 0.5078, 0.6172, 0.5078, 0.3828, 0.5078, 0.3828, 0.5078, 0.625, 0.5, 0.6297, 0.5, 0.6297, 0.75, 0.625, 0.75, 0.125, 0.5, 0.3703, 0.5, 0.3703, 0.75, 0.125, 0.75, 0.375, 0.75, 0.625, 0.75, 0.625, 0.7547, 0.375, 0.7547, 0.375, 0.25, 0.625, 0.25, 0.625, 0.4953, 0.375, 0.4953, 0.6172, 0.5078, 0.6172, 0.5078, 0.3828, 0.5078, 0.3828, 0.5078, 0.3828, 0.5078, 0.3828, 0.5078, 0.3828, 0.7422, 0.3828, 0.7422, 0.3828, 0.7422, 0.3828, 0.7422, 0.6172, 0.7422, 0.6172, 0.7422, 0.6172, 0.7422, 0.6172, 0.7422, 0.6172, 0.5078, 0.6172, 0.5078, 0.3828, 0.7422, 0.6172, 0.7422, 0.6188, 0.7438, 0.3812, 0.7438, 0.6172, 0.7422, 0.6172, 0.5078, 0.6188, 0.5062, 0.6188, 0.7438, 0.3828, 0.5078, 0.3828, 0.7422, 0.3812, 0.7438, 0.3812, 0.5062, 0.6172, 0.5078, 0.3828, 0.5078, 0.3812, 0.5062, 0.6188, 0.5062])
me_cube_004.update()
me_cube_003 = bpy.data.meshes.new('Cube.003')
me_cube_003.from_pydata([(0.06745, -0.2616, 0.9284), (0.02355, -0.3765, 0.816), (0.1954, -0.2616, -0.1866), (0.1603, -0.3765, -0.2117), (0.1505, -0.2616, -1.502), (0.112, -0.3765, -1.43), (-0.04101, -0.2616, -2.247), (-0.08006, -0.3765, -2.092), (-0.2669, -0.2616, -1.985), (-0.223, -0.3765, -1.873), (-0.3948, -0.2616, -0.8703), (-0.3597, -0.3765, -0.8452), (-0.3499, -0.2616, 0.445), (-0.3114, -0.3765, 0.3728), (-0.1584, -0.2616, 1.19), (-0.1194, -0.3765, 1.035), (0.03836, -0.1541, 0.6749), (0.144, -0.1541, -0.2461), (0.1069, -0.1541, -1.332), (-0.05123, -0.1541, -1.948), (-0.2378, -0.1541, -1.732), (-0.3435, -0.1541, -0.8108), (-0.3064, -0.1541, 0.2756), (-0.1482, -0.1541, 0.891), (-0.008022, -0.1042, 0.2707), (0.06216, -0.1042, -0.3409), (0.03751, -0.1042, -1.062), (-0.06752, -0.1042, -1.471), (-0.1914, -0.1042, -1.328), (-0.2616, -0.1042, -0.7159), (-0.2369, -0.1042, 0.005517), (-0.1319, -0.1042, 0.4142), (-0.02605, -0.08403, 0.1136), (0.03034, -0.08403, -0.3778), (0.01054, -0.08403, -0.9574), (-0.07385, -0.08403, -1.286), (-0.1734, -0.08403, -1.17), (-0.2298, -0.08403, -0.6791), (-0.21, -0.08403, -0.09944), (-0.1256, -0.08403, 0.2289), (-0.01225, -0.03906, 0.1867), (0.04453, -0.03653, -0.3026), (0.02685, -0.02287, -0.871), (-0.05493, -0.006071, -1.186), (-0.1529, 0.004021, -1.062), (-0.2097, 0.001494, -0.5726), (-0.192, -0.01217, -0.004223), (-0.1102, -0.02897, 0.3103), (0.01476, 0.001202, 0.3299), (0.07269, 0.006078, -0.1534), (0.06122, 0.03245, -0.6888), (-0.01293, 0.06487, -0.9629), (-0.1063, 0.08434, -0.815), (-0.1642, 0.07947, -0.3318), (-0.1528, 0.05309, 0.2037), (-0.07862, 0.02068, 0.4778), (0.0531, 0.03394, 0.533), (0.1128, 0.04082, 0.05948), (0.1112, 0.07804, -0.4237), (0.04923, 0.1238, -0.6335), (-0.03688, 0.1513, -0.447), (-0.09662, 0.1444, 0.02652), (-0.09502, 0.1072, 0.5097), (-0.033, 0.06143, 0.7196), (0.1001, 0.05685, 0.782), (0.1622, 0.06525, 0.321), (0.1734, 0.1107, -0.09429), (0.1272, 0.1666, -0.2205), (0.05053, 0.2002, 0.01617), (-0.01159, 0.1918, 0.4772), (-0.02281, 0.1463, 0.8924), (0.02344, 0.09042, 1.019), (0.1524, 0.06832, 1.059), (0.2172, 0.07766, 0.6127), (0.2434, 0.1282, 0.2764), (0.2154, 0.1903, 0.2471), (0.1498, 0.2276, 0.5421), (0.0849, 0.2182, 0.9885), (0.05879, 0.1677, 1.325), (0.08674, 0.1056, 1.354), (0.2063, 0.06756, 1.345), (0.2742, 0.07717, 0.9143), (0.3162, 0.1292, 0.6622), (0.3078, 0.1931, 0.7366), (0.2539, 0.2315, 1.094), (0.1861, 0.2219, 1.525), (0.1441, 0.1699, 1.777), (0.1524, 0.106, 1.702), (0.06745, -0.3765, 0.9284), (0.1954, -0.3765, -0.1866), (0.1505, -0.3765, -1.502), (-0.04101, -0.3765, -2.247), (-0.2669, -0.3765, -1.985), (-0.3948, -0.3765, -0.8703), (-0.3499, -0.3765, 0.445), (-0.1584, -0.3765, 1.19), (-0.04101, -7.773, 1.19), (-0.08006, -7.658, 1.035), (0.06745, -7.773, 0.9284), (0.02355, -7.658, 0.816), (0.1954, -7.773, -0.1866), (0.1603, -7.658, -0.2117), (0.1505, -7.773, -1.502), (0.112, -7.658, -1.43), (-0.04101, -7.773, -2.247), (-0.08006, -7.658, -2.092), (-0.2669, -7.773, -1.985), (-0.223, -7.658, -1.873), (-0.3948, -7.773, -0.8703), (-0.3597, -7.658, -0.8452), (-0.3499, -7.773, 0.445), (-0.3114, -7.658, 0.3728), (-0.1584, -7.773, 1.19), (-0.1194, -7.658, 1.035), (-0.05123, -7.88, 0.891), (0.03836, -7.88, 0.6749), (0.144, -7.88, -0.2461), (0.1069, -7.88, -1.332), (-0.05123, -7.88, -1.948), (-0.2378, -7.88, -1.732), (-0.3435, -7.88, -0.8108), (-0.3064, -7.88, 0.2756), (-0.1482, -7.88, 0.891), (-0.06752, -7.93, 0.4142), (-0.008022, -7.93, 0.2707), (0.06216, -7.93, -0.3409), (0.03751, -7.93, -1.062), (-0.06752, -7.93, -1.471), (-0.1914, -7.93, -1.328), (-0.2616, -7.93, -0.7159), (-0.2369, -7.93, 0.005517), (-0.1319, -7.93, 0.4142), (-0.07385, -7.95, 0.2289), (-0.02605, -7.95, 0.1136), (0.03034, -7.95, -0.3778), (0.01054, -7.95, -0.9574), (-0.07385, -7.95, -1.286), (-0.1734, -7.95, -1.17), (-0.2298, -7.95, -0.6791), (-0.21, -7.95, -0.09944), (-0.1256, -7.95, 0.2289), (-0.06854, -7.975, 0.257), (-0.02088, -7.973, 0.141), (0.0356, -7.974, -0.3499), (0.01633, -7.981, -0.9267), (-0.0674, -7.99, -1.252), (-0.1665, -7.995, -1.134), (-0.223, -7.993, -0.6433), (-0.2038, -7.987, -0.06653), (-0.12, -7.978, 0.2583), (-0.04682, -8.021, 0.3721), (-0.000298, -8.016, 0.2501), (0.05696, -8.02, -0.2367), (0.0419, -8.04, -0.7912), (-0.03667, -8.065, -1.089), (-0.1327, -8.08, -0.9549), (-0.19, -8.076, -0.4682), (-0.1749, -8.056, 0.08639), (-0.09634, -8.031, 0.3839), (-0.01167, -8.062, 0.5584), (0.03267, -8.053, 0.4248), (0.09143, -8.059, -0.05404), (0.08447, -8.091, -0.5656), (0.01587, -8.13, -0.8103), (-0.07418, -8.154, -0.6447), (-0.1329, -8.148, -0.1659), (-0.126, -8.116, 0.3457), (-0.05738, -8.077, 0.5903), (0.03445, -8.092, 0.8028), (0.0757, -8.081, 0.6528), (0.1366, -8.089, 0.1852), (0.1411, -8.13, -0.2657), (0.08654, -8.182, -0.4358), (0.004941, -8.212, -0.2254), (-0.05593, -8.205, 0.2422), (-0.06042, -8.163, 0.6931), (-0.005899, -8.112, 0.8632), (0.117, -8.116, 1.24), (0.1524, -8.103, 1.059), (0.2172, -8.112, 0.6127), (0.2434, -8.162, 0.2764), (0.2154, -8.224, 0.2471), (0.1498, -8.262, 0.5421), (0.0849, -8.252, 0.9885), (0.05879, -8.202, 1.325), (0.08674, -8.14, 1.354), (0.1752, -8.116, 1.549), (0.2063, -8.102, 1.345), (0.2742, -8.111, 0.9143), (0.3162, -8.163, 0.6622), (0.3078, -8.227, 0.7366), (0.2539, -8.266, 1.094), (0.1861, -8.256, 1.525), (0.1441, -8.204, 1.777), (0.1524, -8.14, 1.702), (-0.04101, -7.658, 1.19), (0.06745, -7.658, 0.9284), (0.1954, -7.658, -0.1866), (0.1505, -7.658, -1.502), (-0.04101, -7.658, -2.247), (-0.2669, -7.658, -1.985), (-0.3948, -7.658, -0.8703), (-0.3499, -7.658, 0.445), (-0.1584, -7.658, 1.19)], [], [(89, 90, 4, 2), (90, 91, 6, 4), (91, 92, 8, 6), (92, 93, 10, 8), (93, 94, 12, 10), (94, 95, 14, 12), (6, 8, 20, 19), (10, 12, 22, 21), (4, 6, 19, 18), (21, 22, 30, 29), (14, 0, 16, 23), (8, 10, 21, 20), (2, 4, 18, 17), (20, 21, 29, 28), (0, 2, 17, 16), (12, 14, 23, 22), (17, 18, 26, 25), (47, 40, 48, 55), (18, 19, 27, 26), (23, 16, 24, 31), (22, 23, 31, 30), (19, 20, 28, 27), (16, 17, 25, 24), (29, 30, 38, 37), (26, 27, 35, 34), (34, 42, 41, 33), (31, 24, 32, 39), (30, 31, 39, 38), (27, 28, 36, 35), (24, 25, 33, 32), (28, 29, 37, 36), (25, 26, 34, 33), (38, 46, 45, 37), (36, 37, 45, 44), (35, 43, 42, 34), (39, 47, 46, 38), (36, 44, 43, 35), (32, 33, 41, 40), (46, 54, 53, 45), (47, 55, 54, 46), (43, 51, 50, 42), (41, 49, 48, 40), (44, 52, 51, 43), (48, 56, 63, 55), (45, 53, 52, 44), (42, 50, 49, 41), (53, 61, 60, 52), (48, 49, 57, 56), (50, 58, 57, 49), (56, 64, 71, 63), (54, 62, 61, 53), (51, 59, 58, 50), (55, 63, 62, 54), (51, 52, 60, 59), (62, 70, 69, 61), (63, 71, 70, 62), (59, 67, 66, 58), (67, 68, 76, 75), (60, 68, 67, 59), (57, 65, 64, 56), (79, 71, 64, 72), (61, 69, 68, 60), (58, 66, 65, 57), (65, 73, 72, 64), (72, 80, 87, 79), (69, 77, 76, 68), (66, 74, 73, 65), (70, 78, 77, 69), (67, 75, 74, 66), (70, 71, 79, 78), (74, 82, 81, 73), (75, 83, 82, 74), (78, 86, 85, 77), (15, 1, 88, 95), (79, 87, 86, 78), (76, 84, 83, 75), (73, 81, 80, 72), (150, 151, 142, 141), (77, 85, 84, 76), (1, 3, 89, 88), (3, 5, 90, 89), (5, 7, 91, 90), (7, 9, 92, 91), (9, 11, 93, 92), (11, 13, 94, 93), (13, 15, 95, 94), (98, 100, 197, 196), (112, 96, 195, 203), (96, 98, 196, 195), (100, 102, 198, 197), (102, 104, 199, 198), (104, 106, 200, 199), (106, 108, 201, 200), (108, 110, 202, 201), (110, 112, 203, 202), (118, 119, 106, 104), (120, 121, 110, 108), (117, 118, 104, 102), (129, 130, 121, 120), (121, 122, 112, 110), (119, 120, 108, 106), (116, 117, 102, 100), (128, 129, 120, 119), (115, 116, 100, 98), (114, 96, 112, 122), (114, 115, 98, 96), (125, 126, 117, 116), (148, 149, 140, 139), (126, 127, 118, 117), (130, 131, 122, 121), (122, 131, 123, 114), (127, 128, 119, 118), (123, 124, 115, 114), (124, 125, 116, 115), (138, 139, 130, 129), (135, 136, 127, 126), (132, 141, 142, 133), (139, 140, 131, 130), (131, 140, 132, 123), (136, 137, 128, 127), (132, 133, 124, 123), (133, 134, 125, 124), (137, 138, 129, 128), (134, 135, 126, 125), (142, 143, 134, 133), (148, 147, 156, 157), (145, 146, 137, 136), (146, 147, 138, 137), (141, 132, 140, 149), (143, 144, 135, 134), (147, 148, 139, 138), (144, 145, 136, 135), (152, 153, 144, 143), (157, 158, 149, 148), (153, 154, 145, 144), (154, 155, 146, 145), (149, 158, 150, 141), (159, 160, 151, 150), (155, 156, 147, 146), (151, 152, 143, 142), (159, 150, 158, 167), (166, 167, 158, 157), (163, 164, 155, 154), (165, 164, 173, 174), (168, 169, 160, 159), (164, 165, 156, 155), (160, 161, 152, 151), (161, 162, 153, 152), (165, 166, 157, 156), (162, 163, 154, 153), (170, 171, 162, 161), (166, 165, 174, 175), (175, 176, 167, 166), (171, 172, 163, 162), (172, 173, 164, 163), (167, 176, 168, 159), (169, 170, 161, 160), (169, 168, 177, 178), (176, 185, 177, 168), (174, 173, 182, 183), (170, 169, 178, 179), (189, 190, 181, 180), (171, 170, 179, 180), (175, 174, 183, 184), (186, 187, 178, 177), (172, 171, 180, 181), (176, 175, 184, 185), (173, 172, 181, 182), (188, 189, 180, 179), (192, 193, 184, 183), (196, 197, 101, 99), (193, 194, 185, 184), (190, 191, 182, 181), (185, 194, 186, 177), (191, 192, 183, 182), (187, 188, 179, 178), (113, 203, 195, 97), (195, 196, 99, 97), (197, 198, 103, 101), (198, 199, 105, 103), (199, 200, 107, 105), (200, 201, 109, 107), (201, 202, 111, 109), (202, 203, 113, 111), (13, 111, 113, 15), (11, 109, 111, 13), (9, 107, 109, 11), (7, 105, 107, 9), (5, 103, 105, 7), (3, 101, 103, 5), (1, 99, 101, 3), (97, 99, 1, 15, 113), (95, 88, 0, 14), (88, 89, 2, 0), (32, 40, 47, 39)])
me_cube_003.polygons.foreach_set('use_smooth', [True] * 195)
_k = set([(1, 3), (1, 15), (3, 5), (5, 7), (7, 9), (9, 11), (11, 13), (13, 15), (32, 33), (32, 39), (33, 34), (34, 35), (35, 36), (36, 37), (37, 38), (38, 39), (88, 89), (88, 95), (89, 90), (90, 91), (91, 92), (92, 93), (93, 94), (94, 95), (97, 99), (97, 113), (99, 101), (101, 103), (103, 105), (105, 107), (107, 109), (109, 111), (111, 113), (132, 133), (132, 140), (133, 134), (134, 135), (135, 136), (136, 137), (137, 138), (138, 139), (139, 140), (195, 196), (195, 203), (196, 197), (197, 198), (198, 199), (199, 200), (200, 201), (201, 202), (202, 203)])
me_cube_003.attributes.new('sharp_edge', 'BOOLEAN', 'EDGE').data.foreach_set('value', [ (min(e.vertices), max(e.vertices)) in _k for e in me_cube_003.edges])
_uv = me_cube_003.uv_layers.new(name='UVMap')
_uv.uv.foreach_set('vector', [0.7812, 1.0, 0.6562, 1.0, 0.6562, 0.5, 0.7812, 0.5, 0.6562, 1.0, 0.5312, 1.0, 0.5312, 0.5, 0.6562, 0.5, 0.5312, 1.0, 0.4062, 1.0, 0.4062, 0.5, 0.5312, 0.5, 0.4062, 1.0, 0.2812, 1.0, 0.2812, 0.5, 0.4062, 0.5, 0.2812, 1.0, 0.1562, 1.0, 0.1562, 0.5, 0.2812, 0.5, 0.1562, 1.0, 0.03125, 1.0, 0.03125, 0.5, 0.1562, 0.5, 0.5312, 0.5, 0.4062, 0.5, 0.4062, 0.5, 0.5312, 0.5, 0.2812, 0.5, 0.1562, 0.5, 0.1562, 0.5, 0.2812, 0.5, 0.6562, 0.5, 0.5312, 0.5, 0.5312, 0.5, 0.6562, 0.5, 0.2812, 0.5, 0.1562, 0.5, 0.1562, 0.5, 0.2812, 0.5, 0.03125, 0.5, 0.9062, 0.5, 0.9062, 0.5, 0.03125, 0.5, 0.4062, 0.5, 0.2812, 0.5, 0.2812, 0.5, 0.4062, 0.5, 0.7812, 0.5, 0.6562, 0.5, 0.6562, 0.5, 0.7812, 0.5, 0.4062, 0.5, 0.2812, 0.5, 0.2812, 0.5, 0.4062, 0.5, 0.9062, 0.5, 0.7812, 0.5, 0.7812, 0.5, 0.9062, 0.5, 0.1562, 0.5, 0.03125, 0.5, 0.03125, 0.5, 0.1562, 0.5, 0.7812, 0.5, 0.6562, 0.5, 0.6562, 0.5, 0.7812, 0.5, 0.03125, 0.5, 0.9062, 0.5, 0.9062, 0.5, 0.03125, 0.5, 0.6562, 0.5, 0.5312, 0.5, 0.5312, 0.5, 0.6562, 0.5, 0.03125, 0.5, 0.9062, 0.5, 0.9062, 0.5, 0.03125, 0.5, 0.1562, 0.5, 0.03125, 0.5, 0.03125, 0.5, 0.1562, 0.5, 0.5312, 0.5, 0.4062, 0.5, 0.4062, 0.5, 0.5312, 0.5, 0.9062, 0.5, 0.7812, 0.5, 0.7812, 0.5, 0.9062, 0.5, 0.2812, 0.5, 0.1562, 0.5, 0.1562, 0.5, 0.2812, 0.5, 0.6562, 0.5, 0.5312, 0.5, 0.5312, 0.5, 0.6562, 0.5, 0.6562, 0.5, 0.6562, 0.5, 0.7812, 0.5, 0.7812, 0.5, 0.03125, 0.5, 0.9062, 0.5, 0.9062, 0.5, 0.03125, 0.5, 0.1562, 0.5, 0.03125, 0.5, 0.03125, 0.5, 0.1562, 0.5, 0.5312, 0.5, 0.4062, 0.5, 0.4062, 0.5, 0.5312, 0.5, 0.9062, 0.5, 0.7812, 0.5, 0.7812, 0.5, 0.9062, 0.5, 0.4062, 0.5, 0.2812, 0.5, 0.2812, 0.5, 0.4062, 0.5, 0.7812, 0.5, 0.6562, 0.5, 0.6562, 0.5, 0.7812, 0.5, 0.1562, 0.5, 0.1562, 0.5, 0.2812, 0.5, 0.2812, 0.5, 0.4062, 0.5, 0.2812, 0.5, 0.2812, 0.5, 0.4062, 0.5, 0.5312, 0.5, 0.5312, 0.5, 0.6562, 0.5, 0.6562, 0.5, 0.03125, 0.5, 0.03125, 0.5, 0.1562, 0.5, 0.1562, 0.5, 0.4062, 0.5, 0.4062, 0.5, 0.5312, 0.5, 0.5312, 0.5, 0.9062, 0.5, 0.7812, 0.5, 0.7812, 0.5, 0.9062, 0.5, 0.1562, 0.5, 0.1562, 0.5, 0.2812, 0.5, 0.2812, 0.5, 0.03125, 0.5, 0.03125, 0.5, 0.1562, 0.5, 0.1562, 0.5, 0.5312, 0.5, 0.5312, 0.5, 0.6562, 0.5, 0.6562, 0.5, 0.7812, 0.5, 0.7812, 0.5, 0.9062, 0.5, 0.9062, 0.5, 0.4062, 0.5, 0.4062, 0.5, 0.5312, 0.5, 0.5312, 0.5, 0.9062, 0.5, 0.9062, 0.5, 0.03125, 0.5, 0.03125, 0.5, 0.2812, 0.5, 0.2812, 0.5, 0.4062, 0.5, 0.4062, 0.5, 0.6562, 0.5, 0.6562, 0.5, 0.7812, 0.5, 0.7812, 0.5, 0.2812, 0.5, 0.2812, 0.5, 0.4062, 0.5, 0.4062, 0.5, 0.9062, 0.5, 0.7812, 0.5, 0.7812, 0.5, 0.9062, 0.5, 0.6562, 0.5, 0.6562, 0.5, 0.7812, 0.5, 0.7812, 0.5, 0.9062, 0.5, 0.9062, 0.5, 0.03125, 0.5, 0.03125, 0.5, 0.1562, 0.5, 0.1562, 0.5, 0.2812, 0.5, 0.2812, 0.5, 0.5312, 0.5, 0.5312, 0.5, 0.6562, 0.5, 0.6562, 0.5, 0.03125, 0.5, 0.03125, 0.5, 0.1562, 0.5, 0.1562, 0.5, 0.5312, 0.5, 0.4062, 0.5, 0.4062, 0.5, 0.5312, 0.5, 0.1562, 0.5, 0.1562, 0.5, 0.2812, 0.5, 0.2812, 0.5, 0.03125, 0.5, 0.03125, 0.5, 0.1562, 0.5, 0.1562, 0.5, 0.5312, 0.5, 0.5312, 0.5, 0.6562, 0.5, 0.6562, 0.5, 0.5312, 0.5, 0.4062, 0.5, 0.4062, 0.5, 0.5312, 0.5, 0.4062, 0.5, 0.4062, 0.5, 0.5312, 0.5, 0.5312, 0.5, 0.7812, 0.5, 0.7812, 0.5, 0.9062, 0.5, 0.9062, 0.5, 0.03125, 0.5, 0.03125, 0.5, 0.9062, 0.5, 0.9062, 0.5, 0.2812, 0.5, 0.2812, 0.5, 0.4062, 0.5, 0.4062, 0.5, 0.6562, 0.5, 0.6562, 0.5, 0.7812, 0.5, 0.7812, 0.5, 0.7812, 0.5, 0.7812, 0.5, 0.9062, 0.5, 0.9062, 0.5, 0.9062, 0.5, 0.9062, 0.5, 0.03125, 0.5, 0.03125, 0.5, 0.2812, 0.5, 0.2812, 0.5, 0.4062, 0.5, 0.4062, 0.5, 0.6562, 0.5, 0.6562, 0.5, 0.7812, 0.5, 0.7812, 0.5, 0.1562, 0.5, 0.1562, 0.5, 0.2812, 0.5, 0.2812, 0.5, 0.5312, 0.5, 0.5312, 0.5, 0.6562, 0.5, 0.6562, 0.5, 0.1562, 0.5, 0.03125, 0.5, 0.03125, 0.5, 0.1562, 0.5, 0.6562, 0.5, 0.6562, 0.5, 0.7812, 0.5, 0.7812, 0.5, 0.5312, 0.5, 0.5312, 0.5, 0.6562, 0.5, 0.6562, 0.5, 0.1562, 0.5, 0.1562, 0.5, 0.2812, 0.5, 0.2812, 0.5, 0.2355, 0.4799, 0.3407, 0.4476, 0.3833, 0.4496, 0.2032, 0.4854, 0.03125, 0.5, 0.03125, 0.5, 0.1562, 0.5, 0.1562, 0.5, 0.4062, 0.5, 0.4062, 0.5, 0.5312, 0.5, 0.5312, 0.5, 0.7812, 0.5, 0.7812, 0.5, 0.9062, 0.5, 0.9062, 0.5, 0.9688, 0.5, 0.9062, 0.5, 0.9062, 0.5, 0.9688, 0.5, 0.2812, 0.5, 0.2812, 0.5, 0.4062, 0.5, 0.4062, 0.5, 0.3407, 0.4476, 0.4414, 0.2966, 0.4854, 0.2968, 0.3833, 0.4496, 0.4414, 0.2966, 0.4058, 0.1175, 0.4496, 0.1167, 0.4854, 0.2968, 0.4058, 0.1175, 0.2645, 0.02014, 0.2968, 0.01461, 0.4496, 0.1167, 0.2645, 0.02014, 0.1593, 0.05238, 0.1167, 0.05045, 0.2968, 0.01461, 0.1593, 0.05238, 0.05859, 0.2034, 0.01461, 0.2032, 0.1167, 0.05045, 0.05859, 0.2034, 0.09416, 0.3825, 0.05045, 0.3833, 0.01461, 0.2032, 0.09416, 0.3825, 0.2355, 0.4799, 0.2032, 0.4854, 0.05045, 0.3833, 0.9062, 0.5, 0.7812, 0.5, 0.7812, 1.0, 0.9062, 1.0, 0.03125, 0.5, 0.9688, 0.5, 0.9688, 1.0, 0.03125, 1.0, 0.9688, 0.5, 0.9062, 0.5, 0.9062, 1.0, 0.9688, 1.0, 0.7812, 0.5, 0.6562, 0.5, 0.6562, 1.0, 0.7812, 1.0, 0.6562, 0.5, 0.5312, 0.5, 0.5312, 1.0, 0.6562, 1.0, 0.5312, 0.5, 0.4062, 0.5, 0.4062, 1.0, 0.5312, 1.0, 0.4062, 0.5, 0.2812, 0.5, 0.2812, 1.0, 0.4062, 1.0, 0.2812, 0.5, 0.1562, 0.5, 0.1562, 1.0, 0.2812, 1.0, 0.1562, 0.5, 0.03125, 0.5, 0.03125, 1.0, 0.1562, 1.0, 0.5312, 0.5, 0.4062, 0.5, 0.4062, 0.5, 0.5312, 0.5, 0.2812, 0.5, 0.1562, 0.5, 0.1562, 0.5, 0.2812, 0.5, 0.6562, 0.5, 0.5312, 0.5, 0.5312, 0.5, 0.6562, 0.5, 0.2812, 0.5, 0.1562, 0.5, 0.1562, 0.5, 0.2812, 0.5, 0.1562, 0.5, 0.03125, 0.5, 0.03125, 0.5, 0.1562, 0.5, 0.4062, 0.5, 0.2812, 0.5, 0.2812, 0.5, 0.4062, 0.5, 0.7812, 0.5, 0.6562, 0.5, 0.6562, 0.5, 0.7812, 0.5, 0.4062, 0.5, 0.2812, 0.5, 0.2812, 0.5, 0.4062, 0.5, 0.9062, 0.5, 0.7812, 0.5, 0.7812, 0.5, 0.9062, 0.5, 0.9688, 0.5, 0.9688, 0.5, 0.03125, 0.5, 0.03125, 0.5, 0.9688, 0.5, 0.9062, 0.5, 0.9062, 0.5, 0.9688, 0.5, 0.7812, 0.5, 0.6562, 0.5, 0.6562, 0.5, 0.7812, 0.5, 0.1562, 0.5, 0.03125, 0.5, 0.03125, 0.5, 0.1562, 0.5, 0.6562, 0.5, 0.5312, 0.5, 0.5312, 0.5, 0.6562, 0.5, 0.1562, 0.5, 0.03125, 0.5, 0.03125, 0.5, 0.1562, 0.5, 0.03125, 0.5, 0.03125, 0.5, 0.9688, 0.5, 0.9688, 0.5, 0.5312, 0.5, 0.4062, 0.5, 0.4062, 0.5, 0.5312, 0.5, 0.9688, 0.5, 0.9062, 0.5, 0.9062, 0.5, 0.9688, 0.5, 0.9062, 0.5, 0.7812, 0.5, 0.7812, 0.5, 0.9062, 0.5, 0.2812, 0.5, 0.1562, 0.5, 0.1562, 0.5, 0.2812, 0.5, 0.6562, 0.5, 0.5312, 0.5, 0.5312, 0.5, 0.6562, 0.5, 0.9688, 0.5, 0.9688, 0.5, 0.9062, 0.5, 0.9062, 0.5, 0.1562, 0.5, 0.03125, 0.5, 0.03125, 0.5, 0.1562, 0.5, 0.03125, 0.5, 0.03125, 0.5, 0.9688, 0.5, 0.9688, 0.5, 0.5312, 0.5, 0.4062, 0.5, 0.4062, 0.5, 0.5312, 0.5, 0.9688, 0.5, 0.9062, 0.5, 0.9062, 0.5, 0.9688, 0.5, 0.9062, 0.5, 0.7812, 0.5, 0.7812, 0.5, 0.9062, 0.5, 0.4062, 0.5, 0.2812, 0.5, 0.2812, 0.5, 0.4062, 0.5, 0.7812, 0.5, 0.6562, 0.5, 0.6562, 0.5, 0.7812, 0.5, 0.9062, 0.5, 0.7812, 0.5, 0.7812, 0.5, 0.9062, 0.5, 0.1562, 0.5, 0.2812, 0.5, 0.2812, 0.5, 0.1562, 0.5, 0.5312, 0.5, 0.4062, 0.5, 0.4062, 0.5, 0.5312, 0.5, 0.4062, 0.5, 0.2812, 0.5, 0.2812, 0.5, 0.4062, 0.5, 0.9688, 0.5, 0.9688, 0.5, 0.03125, 0.5, 0.03125, 0.5, 0.7812, 0.5, 0.6562, 0.5, 0.6562, 0.5, 0.7812, 0.5, 0.2812, 0.5, 0.1562, 0.5, 0.1562, 0.5, 0.2812, 0.5, 0.6562, 0.5, 0.5312, 0.5, 0.5312, 0.5, 0.6562, 0.5, 0.7812, 0.5, 0.6562, 0.5, 0.6562, 0.5, 0.7812, 0.5, 0.1562, 0.5, 0.03125, 0.5, 0.03125, 0.5, 0.1562, 0.5, 0.6562, 0.5, 0.5312, 0.5, 0.5312, 0.5, 0.6562, 0.5, 0.5312, 0.5, 0.4062, 0.5, 0.4062, 0.5, 0.5312, 0.5, 0.03125, 0.5, 0.03125, 0.5, 0.9688, 0.5, 0.9688, 0.5, 0.9688, 0.5, 0.9062, 0.5, 0.9062, 0.5, 0.9688, 0.5, 0.4062, 0.5, 0.2812, 0.5, 0.2812, 0.5, 0.4062, 0.5, 0.9062, 0.5, 0.7812, 0.5, 0.7812, 0.5, 0.9062, 0.5, 0.9688, 0.5, 0.9688, 0.5, 0.03125, 0.5, 0.03125, 0.5, 0.1562, 0.5, 0.03125, 0.5, 0.03125, 0.5, 0.1562, 0.5, 0.5312, 0.5, 0.4062, 0.5, 0.4062, 0.5, 0.5312, 0.5, 0.2812, 0.5, 0.4062, 0.5, 0.4062, 0.5, 0.2812, 0.5, 0.9688, 0.5, 0.9062, 0.5, 0.9062, 0.5, 0.9688, 0.5, 0.4062, 0.5, 0.2812, 0.5, 0.2812, 0.5, 0.4062, 0.5, 0.9062, 0.5, 0.7812, 0.5, 0.7812, 0.5, 0.9062, 0.5, 0.7812, 0.5, 0.6562, 0.5, 0.6562, 0.5, 0.7812, 0.5, 0.2812, 0.5, 0.1562, 0.5, 0.1562, 0.5, 0.2812, 0.5, 0.6562, 0.5, 0.5312, 0.5, 0.5312, 0.5, 0.6562, 0.5, 0.7812, 0.5, 0.6562, 0.5, 0.6562, 0.5, 0.7812, 0.5, 0.1562, 0.5, 0.2812, 0.5, 0.2812, 0.5, 0.1562, 0.5, 0.1562, 0.5, 0.03125, 0.5, 0.03125, 0.5, 0.1562, 0.5, 0.6562, 0.5, 0.5312, 0.5, 0.5312, 0.5, 0.6562, 0.5, 0.5312, 0.5, 0.4062, 0.5, 0.4062, 0.5, 0.5312, 0.5, 0.03125, 0.5, 0.03125, 0.5, 0.9688, 0.5, 0.9688, 0.5, 0.9062, 0.5, 0.7812, 0.5, 0.7812, 0.5, 0.9062, 0.5, 0.9062, 0.5, 0.9688, 0.5, 0.9688, 0.5, 0.9062, 0.5, 0.03125, 0.5, 0.03125, 0.5, 0.9688, 0.5, 0.9688, 0.5, 0.2812, 0.5, 0.4062, 0.5, 0.4062, 0.5, 0.2812, 0.5, 0.7812, 0.5, 0.9062, 0.5, 0.9062, 0.5, 0.7812, 0.5, 0.6562, 0.5, 0.5312, 0.5, 0.5312, 0.5, 0.6562, 0.5, 0.6562, 0.5, 0.7812, 0.5, 0.7812, 0.5, 0.6562, 0.5, 0.1562, 0.5, 0.2812, 0.5, 0.2812, 0.5, 0.1562, 0.5, 0.9688, 0.5, 0.9062, 0.5, 0.9062, 0.5, 0.9688, 0.5, 0.5312, 0.5, 0.6562, 0.5, 0.6562, 0.5, 0.5312, 0.5, 0.03125, 0.5, 0.1562, 0.5, 0.1562, 0.5, 0.03125, 0.5, 0.4062, 0.5, 0.5312, 0.5, 0.5312, 0.5, 0.4062, 0.5, 0.7812, 0.5, 0.6562, 0.5, 0.6562, 0.5, 0.7812, 0.5, 0.2812, 0.5, 0.1562, 0.5, 0.1562, 0.5, 0.2812, 0.5, 0.3833, 0.4496, 0.4854, 0.2968, 0.4414, 0.2966, 0.3407, 0.4476, 0.1562, 0.5, 0.03125, 0.5, 0.03125, 0.5, 0.1562, 0.5, 0.5312, 0.5, 0.4062, 0.5, 0.4062, 0.5, 0.5312, 0.5, 0.03125, 0.5, 0.03125, 0.5, 0.9688, 0.5, 0.9688, 0.5, 0.4062, 0.5, 0.2812, 0.5, 0.2812, 0.5, 0.4062, 0.5, 0.9062, 0.5, 0.7812, 0.5, 0.7812, 0.5, 0.9062, 0.5, 0.2355, 0.4799, 0.2032, 0.4854, 0.2968, 0.4854, 0.2645, 0.4799, 0.2968, 0.4854, 0.3833, 0.4496, 0.3407, 0.4476, 0.2645, 0.4799, 0.4854, 0.2968, 0.4496, 0.1167, 0.4058, 0.1175, 0.4414, 0.2966, 0.4496, 0.1167, 0.2968, 0.01461, 0.2645, 0.02014, 0.4058, 0.1175, 0.2968, 0.01461, 0.1167, 0.05045, 0.1593, 0.05238, 0.2645, 0.02014, 0.1167, 0.05045, 0.01461, 0.2032, 0.05859, 0.2034, 0.1593, 0.05238, 0.01461, 0.2032, 0.05045, 0.3833, 0.09416, 0.3825, 0.05859, 0.2034, 0.05045, 0.3833, 0.2032, 0.4854, 0.2355, 0.4799, 0.09416, 0.3825, 0.09416, 0.3825, 0.09416, 0.3825, 0.2355, 0.4799, 0.2355, 0.4799, 0.05859, 0.2034, 0.05859, 0.2034, 0.09416, 0.3825, 0.09416, 0.3825, 0.1593, 0.05238, 0.1593, 0.05238, 0.05859, 0.2034, 0.05859, 0.2034, 0.2645, 0.02014, 0.2645, 0.02014, 0.1593, 0.05238, 0.1593, 0.05238, 0.4058, 0.1175, 0.4058, 0.1175, 0.2645, 0.02014, 0.2645, 0.02014, 0.4414, 0.2966, 0.4414, 0.2966, 0.4058, 0.1175, 0.4058, 0.1175, 0.3407, 0.4476, 0.3407, 0.4476, 0.4414, 0.2966, 0.4414, 0.2966, 0.2645, 0.4799, 0.3407, 0.4476, 0.3407, 0.4476, 0.2355, 0.4799, 0.2355, 0.4799, 0.03125, 1.0, 0.9062, 1.0, 0.9062, 0.5, 0.03125, 0.5, 0.9062, 1.0, 0.7812, 1.0, 0.7812, 0.5, 0.9062, 0.5, 0.9062, 0.5, 0.9062, 0.5, 0.03125, 0.5, 0.03125, 0.5])
me_cube_003.update()
me_cube_005 = bpy.data.meshes.new('Cube.005')
me_cube_005.from_pydata([(0.02463, 1.246, 0.564), (0.02463, 1.246, -0.564), (0.02463, -1.246, 0.564), (0.02463, -1.246, -0.564), (-0.02463, 1.273, 0.5988), (-0.02463, 1.273, -0.5988), (-0.02463, -1.273, 0.5988), (-0.02463, -1.273, -0.5988), (-0.02463, 0.6137, -1.0), (-0.02463, -0.6137, -1.0), (0.02463, 0.649, 0.9271), (0.02463, -0.649, 0.9271), (-0.02463, -0.6137, 1.0), (-0.02463, 0.6137, 1.0), (0.02463, -0.649, -0.9271), (0.02463, 0.649, -0.9271), (0.02463, 1.273, 0.5988), (0.02463, 1.273, -0.5988), (0.02463, -1.273, 0.5988), (0.02463, -1.273, -0.5988), (0.02463, -0.6137, 1.0), (0.02463, 0.6137, -1.0), (0.02463, 0.6137, 1.0), (0.02463, -0.6137, -1.0), (0.007964, 0.649, 0.9271), (0.007964, 0.649, -0.9271), (0.007964, -0.649, 0.9271), (0.007964, -0.649, -0.9271), (0.007964, 1.246, 0.564), (0.007964, 1.246, -0.564), (0.007964, -1.246, 0.564), (0.007964, -1.246, -0.564)], [], [(20, 12, 6, 18), (19, 18, 6, 7), (9, 23, 19, 7), (15, 1, 29, 25), (5, 4, 16, 17), (10, 11, 26, 24), (14, 15, 25, 27), (5, 17, 21, 8), (8, 21, 23, 9), (16, 4, 13, 22), (22, 13, 12, 20), (0, 1, 17, 16), (3, 2, 18, 19), (2, 11, 20, 18), (1, 15, 21, 17), (10, 0, 16, 22), (11, 10, 22, 20), (14, 3, 19, 23), (15, 14, 23, 21), (27, 26, 30, 31), (29, 28, 24, 25), (25, 24, 26, 27), (2, 3, 31, 30), (3, 14, 27, 31), (0, 10, 24, 28), (11, 2, 30, 26), (1, 0, 28, 29)])
me_cube_005.polygons.foreach_set('use_smooth', [True] * 27)
_k = set([(0, 1), (0, 10), (1, 15), (2, 3), (2, 11), (3, 14), (4, 16), (5, 17), (6, 18), (7, 19), (8, 21), (9, 23), (10, 11), (12, 20), (13, 22), (14, 15), (16, 17), (16, 22), (17, 21), (18, 19), (18, 20), (19, 23), (20, 22), (21, 23), (24, 26), (24, 28), (25, 27), (25, 29), (26, 30), (27, 31), (28, 29), (30, 31)])
me_cube_005.attributes.new('sharp_edge', 'BOOLEAN', 'EDGE').data.foreach_set('value', [ (min(e.vertices), max(e.vertices)) in _k for e in me_cube_005.edges])
_uv = me_cube_005.uv_layers.new(name='UVMap')
_uv.uv.foreach_set('vector', [0.625, 0.6667, 0.875, 0.6667, 0.875, 0.75, 0.625, 0.75, 0.375, 0.75, 0.625, 0.75, 0.625, 1.0, 0.375, 1.0, 0.125, 0.6667, 0.375, 0.6667, 0.375, 0.75, 0.125, 0.75, 0.4007, 0.5872, 0.4132, 0.526, 0.4132, 0.526, 0.4007, 0.5872, 0.375, 0.25, 0.625, 0.25, 0.625, 0.5, 0.375, 0.5, 0.5993, 0.5872, 0.5993, 0.6628, 0.5993, 0.6628, 0.5993, 0.5872, 0.4007, 0.6628, 0.4007, 0.5872, 0.4007, 0.5872, 0.4007, 0.6628, 0.125, 0.5, 0.375, 0.5, 0.375, 0.5833, 0.125, 0.5833, 0.125, 0.5833, 0.375, 0.5833, 0.375, 0.6667, 0.125, 0.6667, 0.625, 0.5, 0.875, 0.5, 0.875, 0.5833, 0.625, 0.5833, 0.625, 0.5833, 0.875, 0.5833, 0.875, 0.6667, 0.625, 0.6667, 0.5868, 0.526, 0.4132, 0.526, 0.375, 0.5, 0.625, 0.5, 0.4132, 0.724, 0.5868, 0.724, 0.625, 0.75, 0.375, 0.75, 0.5868, 0.724, 0.5993, 0.6628, 0.625, 0.6667, 0.625, 0.75, 0.4132, 0.526, 0.4007, 0.5872, 0.375, 0.5833, 0.375, 0.5, 0.5993, 0.5872, 0.5868, 0.526, 0.625, 0.5, 0.625, 0.5833, 0.5993, 0.6628, 0.5993, 0.5872, 0.625, 0.5833, 0.625, 0.6667, 0.4007, 0.6628, 0.4132, 0.724, 0.375, 0.75, 0.375, 0.6667, 0.4007, 0.5872, 0.4007, 0.6628, 0.375, 0.6667, 0.375, 0.5833, 0.4007, 0.6628, 0.5993, 0.6628, 0.5868, 0.724, 0.4132, 0.724, 0.4132, 0.526, 0.5868, 0.526, 0.5993, 0.5872, 0.4007, 0.5872, 0.4007, 0.5872, 0.5993, 0.5872, 0.5993, 0.6628, 0.4007, 0.6628, 0.5868, 0.724, 0.4132, 0.724, 0.4132, 0.724, 0.5868, 0.724, 0.4132, 0.724, 0.4007, 0.6628, 0.4007, 0.6628, 0.4132, 0.724, 0.5868, 0.526, 0.5993, 0.5872, 0.5993, 0.5872, 0.5868, 0.526, 0.5993, 0.6628, 0.5868, 0.724, 0.5868, 0.724, 0.5993, 0.6628, 0.4132, 0.526, 0.5868, 0.526, 0.5868, 0.526, 0.4132, 0.526])
me_cube_005.materials.append(mat_material_001)
me_cube_005.use_mirror_vertex_groups = False
me_cube_005.update()

# ---- objects
ob_base_low = bpy.data.objects.new('base_low', me_cube)
ob_soporte_low = bpy.data.objects.new('soporte_low', me_cube_001)
ob_luz_low = bpy.data.objects.new('luz_low', me_cube_002)
ob_soporte_high = bpy.data.objects.new('soporte_high', me_cube_004)
ob_luz_high = bpy.data.objects.new('luz_high', me_cube_003)
ob_base_high = bpy.data.objects.new('base_high', me_cube_005)

# ---- transforms, parenting, visibility, modifiers, constraints
ob_base_low.location = (-0.4802, 0.0, 0.0)
ob_base_low.lock_rotations_4d = False
ob_base_low.empty_display_type = 'ARROWS'
ob_base_low.lineart.crease_threshold = 0.0
_m = ob_base_low.modifiers.new('EdgeSplit', 'EDGE_SPLIT')
_m.use_edge_angle = False
_m = ob_base_low.modifiers.new('Bevel', 'BEVEL')
_m.width = 0.05
_m.width_pct = 0.05
_m.segments = 2
_m.limit_method = 'WEIGHT'
ob_soporte_low.location = (-0.4013, 0.0, 0.4331)
_m = ob_soporte_low.modifiers.new('EdgeSplit', 'EDGE_SPLIT')
_m.use_edge_angle = False
ob_luz_low.location = (-0.2925, 0.4453, 0.3757)
ob_soporte_high.location = (-0.4013, 0.0, 0.4331)
ob_soporte_high.scale = (0.07064, 0.1108, 0.01213)
_m = ob_soporte_high.modifiers.new('Bevel', 'BEVEL')
_m.width = 0.03
_m.width_pct = 0.03
_m.segments = 2
_m.limit_method = 'WEIGHT'
_m = ob_soporte_high.modifiers.new('Subdivision', 'SUBSURF')
_m.levels = 2
ob_luz_high.location = (-0.2925, 0.4453, 0.3757)
ob_luz_high.scale = (0.07064, 0.1108, 0.01213)
_m = ob_luz_high.modifiers.new('Bevel', 'BEVEL')
_m.width = 0.03
_m.width_pct = 0.03
_m.segments = 2
_m.limit_method = 'WEIGHT'
_m = ob_luz_high.modifiers.new('Subdivision', 'SUBSURF')
_m.levels = 2
ob_base_high.location = (-0.4802, 0.0, 0.0)
ob_base_high.scale = (1.772, 0.6693, 0.447)
ob_base_high.lock_rotations_4d = False
ob_base_high.empty_display_type = 'ARROWS'
ob_base_high.lineart.crease_threshold = 0.0
_m = ob_base_high.modifiers.new('Bevel', 'BEVEL')
_m.width = 0.05
_m.width_pct = 0.05
_m.segments = 2
_m.limit_method = 'WEIGHT'
_m = ob_base_high.modifiers.new('Subdivision', 'SUBSURF')
_m.levels = 2

# ---- collection membership
col_collection.objects.link(ob_base_low)
col_collection.objects.link(ob_soporte_low)
col_collection.objects.link(ob_luz_low)
col_collection_2.objects.link(ob_soporte_high)
col_collection_2.objects.link(ob_luz_high)
col_collection_2.objects.link(ob_base_high)

# ---- scene / render settings (as saved in the file)
scene.frame_start = 1; scene.frame_end = 250; scene.frame_set(5)
scene.render.engine = 'BLENDER_EEVEE_NEXT'
scene.cycles.sampling_pattern = 'TABULATED_SOBOL'
bpy.context.view_layer.update()

# ---- added for rendering (the .blend has no active camera and no usable light): camera, sun
cam_auto = bpy.data.cameras.new('AutoCamera')
cam_auto.lens = 50.0
cam_auto.sensor_width = 36.0
cam_auto.clip_end = 1000.0
ob_auto_camera = bpy.data.objects.new('AutoCamera', cam_auto)
scene.collection.objects.link(ob_auto_camera)
ob_auto_camera.location = (1.43206, -2.16356, 1.44276)
ob_auto_camera.rotation_euler = (1.09748, -7.21219e-08, 0.694738)
scene.camera = ob_auto_camera
light_auto_sun = bpy.data.lights.new('AutoSun', 'SUN')
light_auto_sun.energy = 3.0
light_auto_sun.angle = 0.0523599
ob_auto_sun = bpy.data.objects.new('AutoSun', light_auto_sun)
scene.collection.objects.link(ob_auto_sun)
ob_auto_sun.rotation_euler = (0.872665, 0.174533, 0.523599)
bpy.context.view_layer.update()
